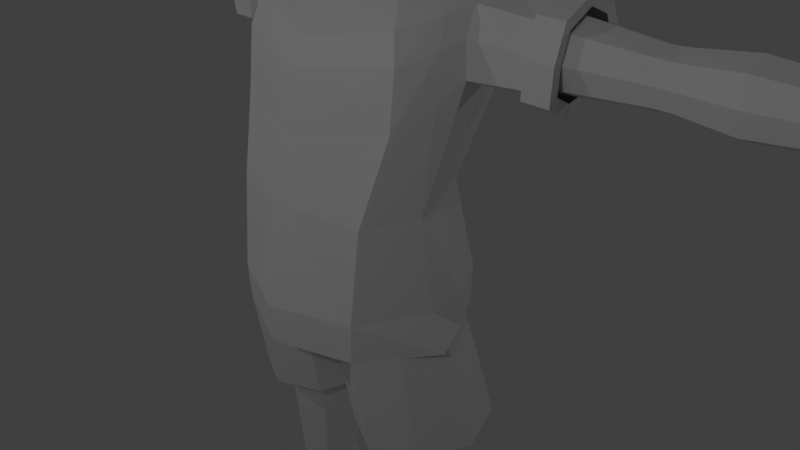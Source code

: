 # Source: Sketchfab_2017_07_15_00_10_08.blend  (saved by Blender 2.78.0; exported with 4.5.12 LTS)
import bpy
from mathutils import Matrix  # noqa: F401  (used for matrix-valued properties, if any)

bpy.ops.wm.read_factory_settings(use_empty=True)
scene = bpy.context.scene
scene.name = 'Scene'

# ---- collections
col_collection_1 = bpy.data.collections.new('Collection 1'); scene.collection.children.link(col_collection_1)
col_collection_5 = bpy.data.collections.new('Collection 5'); scene.collection.children.link(col_collection_5)
col_collection_5.hide_render = True
col_collection_5.hide_viewport = True

# ---- materials (node trees are filled in below, after node groups)
mat_material = bpy.data.materials.new('Material')
mat_material.alpha_threshold = 0.0
mat_material.use_transparent_shadow = False
mat_material.roughness = 0.5
mat_material_001 = bpy.data.materials.new('Material.001')
mat_material_001.alpha_threshold = 0.0
mat_material_001.use_transparent_shadow = False
mat_material_001.roughness = 0.5
mat_material_002 = bpy.data.materials.new('Material.002')
mat_material_002.alpha_threshold = 0.0
mat_material_002.use_transparent_shadow = False
mat_material_002.roughness = 0.5
mat_material_003 = bpy.data.materials.new('Material.003')
mat_material_003.alpha_threshold = 0.0
mat_material_003.use_transparent_shadow = False
mat_material_003.roughness = 0.5

# ---- material node trees

# ---- world
world_world = bpy.data.worlds.new('World'); scene.world = world_world
world_world.color = (0.05088, 0.05088, 0.05088)
world_world.use_sun_shadow = False
world_world.sun_shadow_jitter_overblur = 0.0
world_world.cycles.sampling_method = 'MANUAL'

# ---- cameras
cam_camera = bpy.data.cameras.new('Camera')
cam_camera.clip_end = 100.0
cam_camera.lens = 35.0
cam_camera.sensor_width = 32.0
cam_camera.sensor_height = 18.0
cam_camera.ortho_scale = 7.314
cam_camera.dof.focus_distance = 0.0
cam_camera.dof.aperture_fstop = 128.0

# ---- lights
light_lamp_003 = bpy.data.lights.new('Lamp.003', 'POINT')
light_lamp_003.transmission_factor = 0.0
light_lamp_003.cutoff_distance = 30.0
light_lamp_003.energy = 239.0
light_lamp_003.shadow_buffer_clip_start = 1.001
light_lamp_003.shadow_soft_size = 0.1
light_lamp_003.shadow_maximum_resolution = 0.006
light_lamp_003.use_absolute_resolution = True
light_lamp_002 = bpy.data.lights.new('Lamp.002', 'POINT')
light_lamp_002.transmission_factor = 0.0
light_lamp_002.cutoff_distance = 30.0
light_lamp_002.energy = 239.0
light_lamp_002.shadow_buffer_clip_start = 1.001
light_lamp_002.shadow_soft_size = 0.1
light_lamp_002.shadow_maximum_resolution = 0.006
light_lamp_002.use_absolute_resolution = True
light_lamp_001 = bpy.data.lights.new('Lamp.001', 'POINT')
light_lamp_001.transmission_factor = 0.0
light_lamp_001.cutoff_distance = 30.0
light_lamp_001.energy = 239.0
light_lamp_001.shadow_buffer_clip_start = 1.001
light_lamp_001.shadow_soft_size = 0.1
light_lamp_001.shadow_maximum_resolution = 0.006
light_lamp_001.use_absolute_resolution = True
light_lamp = bpy.data.lights.new('Lamp', 'POINT')
light_lamp.transmission_factor = 0.0
light_lamp.cutoff_distance = 30.0
light_lamp.energy = 239.0
light_lamp.shadow_buffer_clip_start = 1.001
light_lamp.shadow_soft_size = 0.1
light_lamp.shadow_maximum_resolution = 0.006
light_lamp.use_absolute_resolution = True

# ---- meshes
me_cylinder = bpy.data.meshes.new('Cylinder')
me_cylinder.from_pydata([(1.024, -2.669, -0.9661), (0.9705, -2.344, 1.978), (1.277, -2.774, -0.9702), (1.372, -2.51, 1.971), (1.382, -3.027, -0.9801), (1.538, -2.911, 1.956), (1.277, -3.279, -0.99), (1.372, -3.312, 1.94), (1.024, -3.384, -0.9941), (0.9705, -3.478, 1.933), (0.7716, -3.279, -0.99), (0.5691, -3.312, 1.94), (0.6668, -3.027, -0.9801), (0.4028, -2.911, 1.956), (0.7716, -2.774, -0.9702), (0.5691, -2.51, 1.971), (1.237, -2.695, 2.595), (0.9436, -2.565, 2.601), (1.358, -3.012, 2.579), (1.237, -3.301, 2.564), (0.9436, -3.433, 2.559), (0.6504, -3.304, 2.565), (0.5289, -3.009, 2.579), (0.6504, -2.702, 2.595), (1.237, -2.756, 2.927), (0.9436, -2.635, 2.934), (1.358, -3.047, 2.91), (1.237, -3.339, 2.894), (0.9436, -3.46, 2.887), (0.6504, -3.339, 2.894), (0.5289, -3.047, 2.91), (0.6504, -2.756, 2.927), (1.335, -2.634, 4.28), (0.9436, -2.473, 4.296), (1.498, -3.024, 4.239), (1.335, -3.414, 4.198), (0.9436, -3.575, 4.182), (0.5517, -3.414, 4.198), (0.3893, -3.024, 4.239), (0.5517, -2.634, 4.28), (1.395, -2.743, 5.276), (0.9436, -2.557, 5.296), (1.582, -3.192, 5.23), (1.395, -3.641, 5.183), (0.9436, -3.827, 5.164), (0.4923, -3.641, 5.183), (0.3054, -3.192, 5.23), (0.4923, -2.743, 5.276), (1.008, -1.956, 4.688), (0.9913, -2.359, 6.542), (1.65, -2.244, 4.662), (1.272, -2.583, 6.502), (1.916, -2.939, 4.6), (1.476, -3.144, 6.462), (1.65, -3.634, 4.537), (1.308, -3.74, 6.363), (1.008, -3.922, 4.512), (1.018, -4.216, 6.075), (0.3662, -3.634, 4.537), (0.334, -3.88, 5.801), (0.1002, -2.939, 4.6), (0.07725, -3.164, 5.902), (0.3662, -2.244, 4.662), (0.2704, -2.288, 6.114), (0.0, -3.901, 5.787), (0.0, -3.164, 5.902), (0.0, -2.276, 6.121), (0.0, -4.264, 6.067), (0.0, -2.359, 6.542), (0.0, -4.095, 6.373), (0.0, -1.866, 6.222), (0.0, -2.231, 7.986), (1.181, -2.266, 6.222), (1.08, -2.524, 7.986), (1.678, -3.251, 6.043), (1.381, -3.403, 7.83), (1.031, -4.211, 6.042), (1.089, -4.11, 7.814), (0.0, -4.612, 6.042), (0.0, -4.34, 7.861), (0.0, -1.716, 9.362), (1.465, -2.208, 9.433), (1.623, -3.008, 9.447), (1.285, -3.817, 8.922), (0.0, -4.181, 8.661), (0.0, -1.78, 10.25), (1.544, -2.158, 10.3), (1.62, -2.902, 10.26), (1.176, -3.646, 10.02), (0.0, -3.94, 9.77), (0.0, -2.029, 10.66), (1.032, -2.721, 10.62), (0.0, -3.442, 10.32), (0.817, -2.228, 10.64), (0.8171, -3.228, 10.42), (0.0, -1.836, 6.715), (1.179, -2.245, 6.715), (1.487, -3.308, 6.585), (1.057, -4.229, 6.568), (0.0, -4.637, 6.568), (0.7423, -3.239, 10.54), (0.9623, -2.753, 10.82), (0.7423, -2.253, 10.85), (0.0, -2.037, 10.86), (0.0, -3.46, 10.5), (1.279, -3.747, 9.643), (1.612, -3.027, 9.912), (1.515, -2.041, 9.93), (0.0, -1.543, 9.853), (0.0, -4.082, 9.459), (1.735, -2.447, 10.41), (0.9242, -2.488, 10.65), (0.852, -2.532, 10.87), (1.458, -2.753, 6.144), (1.231, -2.963, 7.908), (1.478, -2.582, 9.274), (1.44, -2.742, 6.629), (1.376, -2.739, 8.71), (1.237, -2.221, 8.863), (0.8118, -1.892, 9.327), (1.499, -2.459, 10.48), (1.365, -2.823, 10.42), (2.336, -2.165, 9.486), (2.364, -2.91, 9.487), (2.358, -2.148, 10.26), (2.38, -2.803, 10.19), (2.4, -2.939, 9.857), (2.367, -1.979, 9.893), (2.428, -2.418, 10.37), (2.29, -2.583, 9.32), (2.336, -2.165, 9.486), (2.364, -2.91, 9.487), (2.358, -2.148, 10.26), (2.38, -2.803, 10.19), (2.4, -2.939, 9.857), (2.367, -1.979, 9.893), (2.428, -2.418, 10.37), (2.29, -2.583, 9.32), (2.329, -2.091, 9.402), (2.363, -3.004, 9.403), (2.357, -2.07, 10.35), (2.384, -2.873, 10.27), (2.408, -3.04, 9.857), (2.368, -1.864, 9.901), (2.442, -2.401, 10.48), (2.325, -2.604, 9.199), (2.699, -2.091, 9.402), (2.734, -3.004, 9.403), (2.727, -2.07, 10.35), (2.754, -2.873, 10.27), (2.778, -3.04, 9.857), (2.738, -1.864, 9.901), (2.712, -2.401, 10.48), (2.643, -2.604, 9.199), (1.49, -3.326, 9.241), (2.705, -2.183, 9.507), (2.731, -2.886, 9.508), (2.726, -2.167, 10.23), (2.747, -2.786, 10.17), (2.765, -2.914, 9.857), (2.734, -2.009, 9.891), (2.714, -2.422, 10.34), (2.662, -2.578, 9.351), (6.616, -2.235, 9.862), (5.454, -2.188, 9.882), (6.611, -2.314, 10.05), (5.449, -2.28, 10.1), (6.61, -2.496, 10.13), (5.447, -2.502, 10.2), (6.611, -2.744, 10.05), (5.449, -2.725, 10.1), (6.618, -2.758, 9.767), (5.454, -2.817, 9.882), (5.459, -2.725, 9.66), (6.622, -2.496, 9.596), (5.461, -2.502, 9.568), (6.62, -2.314, 9.672), (5.459, -2.28, 9.66), (4.56, -2.067, 9.852), (4.554, -2.185, 10.14), (4.551, -2.471, 10.26), (4.554, -2.757, 10.14), (4.56, -2.875, 9.852), (4.566, -2.757, 9.566), (4.569, -2.471, 9.448), (4.566, -2.185, 9.566), (3.889, -2.175, 9.848), (3.884, -2.271, 10.08), (3.882, -2.504, 10.18), (3.884, -2.736, 10.08), (3.889, -2.833, 9.848), (3.894, -2.736, 9.615), (3.897, -2.504, 9.519), (3.894, -2.271, 9.615), (2.318, -2.026, 9.834), (2.31, -2.159, 10.15), (2.307, -2.478, 10.29), (2.31, -2.798, 10.15), (2.318, -2.93, 9.834), (2.325, -2.798, 9.514), (2.328, -2.478, 9.382), (2.325, -2.159, 9.514), (3.679, -2.271, 9.61), (3.673, -2.175, 9.843), (3.679, -2.736, 9.61), (3.681, -2.504, 9.514), (3.668, -2.736, 10.08), (3.673, -2.833, 9.843), (3.668, -2.271, 10.08), (3.666, -2.504, 10.17), (0.6868, -3.099, 10.59), (0.8479, -2.753, 10.81), (0.6872, -2.385, 10.82), (0.0, -2.275, 10.92), (0.0, -3.257, 10.56), (0.7676, -2.58, 10.84), (0.0, -1.901, 15.76), (0.0, -2.724, 15.92), (1.535, -1.217, 13.75), (1.42, -1.384, 12.82), (1.068, -2.012, 11.8), (0.5818, -2.43, 11.28), (2.033, -2.39, 13.69), (1.737, -2.437, 12.58), (1.421, -2.83, 11.65), (0.9239, -2.958, 11.23), (1.522, -4.244, 13.55), (1.451, -3.956, 12.39), (1.124, -3.855, 11.47), (0.6303, -3.569, 11.07), (0.0, -3.698, 15.74), (0.0, -4.712, 14.98), (0.0, -4.971, 14.16), (0.0, -4.818, 13.43), (0.0, -4.734, 12.1), (0.0, -4.192, 11.2), (0.0, -3.933, 10.99), (0.0, -3.156, 10.88), (0.0, -1.205, 15.29), (0.0, -0.7404, 14.6), (0.0, -0.5818, 13.77), (0.0, -0.7859, 12.85), (0.0, -1.59, 11.85), (0.0, -2.28, 11.31), (1.251, -1.613, 12.38), (1.644, -2.507, 12.18), (1.321, -3.965, 11.94), (0.0, -4.595, 11.79), (0.0, -1.069, 12.43), (1.477, -1.3, 13.2), (1.93, -2.412, 13.04), (1.477, -3.943, 12.97), (0.0, -4.559, 12.54), (0.0, -0.6839, 13.22), (0.2656, -4.508, 12.09), (0.239, -4.462, 12.61), (1.448, -1.342, 13.06), (0.3101, -4.656, 13.42), (1.845, -2.424, 12.79), (1.421, -3.925, 12.64), (0.0, -4.608, 12.27), (0.0, -0.7353, 13.09), (0.2379, -4.408, 12.4), (1.811, -2.427, 12.55), (0.0, -2.259, 10.36), (1.932, -2.333, 13.04), (1.911, -2.379, 12.78), (2.064, -2.231, 12.39), (1.821, -2.415, 12.07), (2.26, -2.141, 13.06), (2.198, -2.15, 12.71), (2.293, -2.085, 12.34), (2.093, -2.224, 12.13), (2.394, -2.048, 12.85), (2.382, -2.042, 12.6), (0.0, -2.259, 11.38), (0.7477, -2.372, 10.36), (0.2874, -2.372, 11.38), (0.8603, -2.644, 10.36), (0.4001, -2.644, 11.38), (0.7477, -2.916, 10.36), (0.2874, -2.916, 11.38), (0.0, -3.029, 10.36), (0.0, -3.029, 11.38), (0.0, -1.901, 15.76), (0.0, -2.724, 15.92), (0.599, -2.141, 15.76), (1.091, -1.649, 15.29), (1.42, -1.321, 14.6), (1.535, -1.217, 13.75), (0.8393, -2.799, 15.73), (1.535, -2.606, 15.25), (1.924, -2.502, 14.55), (2.033, -2.39, 13.69), (0.599, -3.506, 15.7), (1.091, -4.18, 15.17), (1.42, -4.361, 14.4), (0.0, -3.698, 15.74), (0.0, -4.712, 14.98), (0.0, -4.971, 14.16), (0.0, -1.205, 15.29), (0.0, -0.7404, 14.6), (0.0, -0.5818, 13.77), (0.0, -1.368, 16.06), (0.0, -2.253, 16.44), (0.6664, -1.637, 16.11), (1.228, -1.196, 15.43), (1.604, -0.9928, 14.45), (1.736, -1.077, 13.52), (0.941, -2.381, 16.23), (1.736, -2.28, 15.59), (2.18, -2.33, 14.62), (2.305, -2.408, 13.68), (0.6664, -3.181, 16.34), (1.51, -3.812, 15.79), (1.886, -4.2, 14.77), (2.003, -4.272, 13.83), (0.0, -3.389, 16.42), (0.0, -4.706, 15.71), (0.0, -5.192, 14.76), (0.0, -5.193, 13.83), (0.0, -0.6978, 15.34), (0.0, -0.3419, 14.34), (0.0, -0.3613, 13.42), (1.339, -4.121, 12.44), (0.5155, -4.241, 12.33), (0.3724, -4.393, 12.75), (0.9351, -4.222, 12.26), (0.3656, -4.323, 12.53), (0.507, -4.504, 13.15), (0.8413, -4.447, 13.35), (1.252, -4.284, 13.29), (1.434, -4.064, 12.95), (1.382, -4.034, 12.65), (1.306, -4.058, 12.47), (0.5444, -4.169, 12.37), (0.412, -4.29, 12.83), (0.9326, -4.152, 12.3), (0.4057, -4.245, 12.54), (0.5565, -4.322, 13.13), (0.8458, -4.36, 13.31), (1.226, -4.209, 13.25), (1.379, -3.978, 12.93), (1.332, -3.95, 12.66), (1.264, -3.973, 12.5), (0.5816, -4.072, 12.41), (0.4629, -4.18, 12.82), (0.9293, -4.056, 12.35), (0.4573, -4.14, 12.57), (0.5667, -4.206, 13.03), (0.8516, -4.242, 13.25), (1.192, -4.108, 13.2), (0.9068, -4.079, 12.91), (0.9079, -4.07, 12.68), (0.8945, -4.078, 12.54), (0.6661, -4.11, 12.46), (0.5998, -4.145, 12.8), (0.7889, -4.106, 12.41), (0.6135, -4.132, 12.59), (0.6208, -4.175, 12.96), (0.7059, -4.167, 13.16), (0.8257, -4.122, 13.13), (0.2777, -4.568, 13.05), (0.874, -4.465, 13.48), (0.0, -4.68, 12.96), (1.067, -4.115, 11.95), (0.0, -2.259, 10.65), (0.7477, -2.372, 10.65), (0.8603, -2.644, 10.65), (0.6648, -3.04, 10.56), (0.0, -3.282, 10.5), (0.0, -2.259, 10.71), (0.2874, -2.372, 10.71), (0.4001, -2.644, 10.71), (0.2874, -2.916, 10.71), (0.0, -3.029, 10.71), (1.764, -0.8977, 14.45), (1.896, -0.9864, 13.52), (2.34, -2.312, 14.62), (2.465, -2.395, 13.68), (2.046, -4.291, 14.77), (2.163, -4.367, 13.83), (0.0, -5.34, 14.76), (0.0, -5.341, 13.83), (0.0, -0.209, 14.34), (0.0, -0.2295, 13.42), (1.398, -1.715, 12.0), (2.221, -2.392, 13.01), (1.61, -3.739, 12.49), (0.348, -5.171, 12.96), (0.0, -1.317, 11.94), (2.02, -1.742, 13.6), (2.154, -3.34, 13.75), (0.8679, -0.719, 13.47), (1.001, -4.733, 13.83), (1.676, -2.25, 12.02), (1.982, -3.27, 12.78), (1.036, -1.49, 11.97), (1.226, -4.71, 13.12), (1.56, -4.206, 13.43), (0.174, -5.182, 13.39), (1.786, -1.065, 13.25), (2.355, -2.397, 13.4), (0.0, -0.35, 13.14), (2.204, -3.329, 13.48), (0.9183, -0.7077, 13.19), (2.071, -1.731, 13.32), (1.114, -4.722, 13.47), (0.5232, -4.953, 13.83), (0.6244, -4.922, 13.67), (1.93, -2.831, 12.25), (1.502, -4.503, 13.83), (1.543, -4.472, 13.75), (2.229, -2.874, 13.72), (2.28, -2.863, 13.44), (2.194, -2.02, 13.36), (2.169, -2.042, 13.03), (2.288, -2.394, 13.21), (1.585, -3.972, 12.96), (1.587, -1.165, 12.65), (0.0, -0.4363, 12.59), (2.093, -3.3, 13.13), (0.9435, -0.702, 12.54), (2.036, -1.805, 12.67), (2.105, -2.847, 12.85), (2.182, -2.031, 13.19), (1.374, -2.044, 11.85), (0.0, -1.645, 11.79), (1.584, -2.48, 11.85), (1.011, -1.819, 11.82), (1.644, -2.454, 12.18), (1.811, -2.374, 12.55), (1.932, -2.28, 13.04), (1.911, -2.326, 12.78), (2.064, -2.178, 12.39), (1.821, -2.362, 12.07), (2.26, -2.088, 13.06), (2.198, -2.097, 12.71), (2.293, -2.032, 12.34), (2.093, -2.171, 12.13), (2.394, -1.995, 12.85), (2.382, -1.989, 12.6), (6.893, -2.139, 9.911), (6.889, -2.18, 10.04), (6.887, -2.51, 10.1), (6.889, -2.839, 10.04), (6.884, -2.858, 9.798), (6.899, -2.51, 9.722), (6.897, -2.18, 9.777), (7.715, -2.181, 9.829), (7.713, -2.21, 9.857), (7.786, -2.536, 9.861), (7.713, -2.803, 9.858), (7.715, -2.833, 9.829), (7.717, -2.803, 9.799), (7.79, -2.536, 9.796), (7.717, -2.21, 9.8), (7.289, -2.156, 9.843), (7.291, -2.485, 9.812), (7.289, -2.814, 9.843), (7.285, -2.855, 9.917), (7.281, -2.814, 9.992), (7.279, -2.485, 10.02), (7.281, -2.156, 9.992), (7.285, -2.115, 9.917), (7.154, -2.485, 9.805), (7.148, -2.855, 9.91), (7.168, -2.485, 10.05), (7.148, -2.115, 9.91), (7.152, -2.156, 9.836), (7.152, -2.814, 9.836), (7.17, -2.814, 10.02), (7.17, -2.156, 10.02), (6.358, -2.264, 9.864), (6.354, -2.334, 10.03), (6.353, -2.504, 10.1), (6.354, -2.673, 10.03), (6.358, -2.743, 9.864), (6.362, -2.673, 9.695), (6.363, -2.504, 9.625), (6.362, -2.334, 9.695), (6.611, -2.399, 10.09), (6.888, -2.345, 10.07), (7.785, -2.369, 9.863), (7.28, -2.32, 10.01), (7.169, -2.32, 10.03), (6.611, -2.604, 10.09), (6.888, -2.674, 10.07), (7.786, -2.63, 9.856), (7.28, -2.649, 10.01), (7.169, -2.649, 10.03), (6.888, -2.312, 10.07), (7.713, -2.303, 9.862), (7.28, -2.287, 10.0), (7.169, -2.287, 10.03), (7.168, -2.46, 10.05), (7.28, -2.46, 10.02), (7.785, -2.468, 9.868), (6.887, -2.484, 10.1), (6.888, -2.693, 10.07), (7.713, -2.697, 9.863), (7.28, -2.669, 10.01), (7.169, -2.669, 10.03), (6.621, -2.608, 9.636), (6.898, -2.674, 9.749), (7.79, -2.63, 9.801), (7.29, -2.649, 9.827), (7.153, -2.649, 9.82), (6.898, -2.707, 9.755), (7.718, -2.707, 9.795), (7.29, -2.682, 9.83), (7.153, -2.682, 9.823), (6.899, -2.483, 9.726), (7.791, -2.466, 9.789), (7.29, -2.458, 9.814), (7.154, -2.458, 9.807), (6.621, -2.403, 9.635), (6.898, -2.352, 9.748), (7.79, -2.374, 9.794), (7.29, -2.327, 9.827), (7.153, -2.327, 9.82), (6.898, -2.319, 9.754), (7.718, -2.308, 9.795), (7.29, -2.294, 9.83), (7.153, -2.294, 9.823), (7.441, -2.333, 9.964), (7.609, -2.35, 9.924), (7.44, -2.46, 9.973), (7.609, -2.463, 9.931), (7.45, -2.459, 9.835), (7.616, -2.462, 9.829), (7.449, -2.34, 9.844), (7.616, -2.355, 9.835), (7.596, -2.514, 9.832), (7.429, -2.497, 9.836), (7.589, -2.514, 9.933), (7.42, -2.497, 9.978), (7.421, -2.642, 9.967), (7.589, -2.636, 9.926), (7.429, -2.642, 9.847), (7.595, -2.636, 9.839), (7.39, -2.81, 9.857), (7.533, -2.806, 9.845), (7.383, -2.81, 9.963), (7.527, -2.806, 9.926), (7.53, -2.841, 9.886), (7.386, -2.848, 9.91), (7.382, -2.673, 9.973), (7.527, -2.683, 9.934), (7.391, -2.686, 9.848), (7.533, -2.694, 9.838), (7.392, -2.166, 9.857), (7.535, -2.185, 9.845), (7.385, -2.166, 9.962), (7.53, -2.185, 9.925), (7.532, -2.15, 9.885), (7.389, -2.128, 9.91), (7.385, -2.289, 9.971), (7.529, -2.294, 9.932), (7.393, -2.295, 9.848), (7.536, -2.3, 9.838), (7.295, -3.016, 9.972), (7.291, -2.981, 10.09), (6.859, -2.992, 9.893), (6.855, -2.951, 10.03), (7.265, -3.112, 9.957), (7.262, -3.077, 10.07), (7.058, -3.014, 10.05), (7.09, -2.91, 10.07), (7.062, -3.052, 9.925), (7.094, -2.948, 9.941), (7.05, -2.896, 10.06), (7.018, -3.002, 10.04), (7.022, -3.04, 9.918), (7.054, -2.934, 9.935), (0.9687, -2.008, -1.972), (0.9687, -2.164, -1.14), (1.541, -2.414, -2.04), (1.366, -2.447, -1.187), (1.778, -3.395, -2.205), (1.531, -3.127, -1.301), (1.541, -4.375, -2.369), (1.366, -3.505, -1.415), (0.9687, -4.781, -2.437), (0.9687, -3.794, -1.462), (0.3962, -4.375, -2.369), (0.5711, -3.505, -1.415), (0.159, -3.395, -2.205), (0.4064, -3.127, -1.301), (0.3962, -2.414, -2.04), (0.5711, -2.447, -1.187), (0.9687, -2.045, -2.597), (1.457, -2.395, -2.63), (1.66, -3.239, -2.71), (1.457, -4.084, -2.789), (0.9687, -4.434, -2.822), (0.4802, -4.084, -2.789), (0.2779, -3.239, -2.71), (0.4802, -2.395, -2.63), (0.9596, -2.245, -0.7502), (1.559, -3.127, -0.9449), (0.4238, -2.623, -0.7431), (1.386, -3.599, -1.062), (1.001, -3.976, -1.132), (0.5512, -3.599, -1.062), (0.3783, -3.127, -0.9449), (0.5611, -2.482, -1.174), (1.59, -3.346, -0.6237), (1.564, -4.046, -0.08761), (0.9857, -4.674, 0.1945), (0.3733, -4.046, -0.08761), (0.3263, -3.346, -0.6237), (1.502, -2.604, -0.7106), (0.9549, -2.063, -1.517), (1.462, -2.448, -1.575), (1.578, -3.118, -1.714), (1.462, -3.789, -1.853), (0.9769, -4.067, -1.91), (0.4918, -3.789, -1.853), (0.376, -3.118, -1.714), (0.4918, -2.448, -1.575), (0.5711, -2.447, -1.187), (0.9209, -2.242, -0.7432), (1.559, -3.127, -0.9449), (0.4238, -2.623, -0.7431), (0.3783, -3.127, -0.9449), (1.59, -3.346, -0.6237), (0.3263, -3.346, -0.6237), (1.502, -2.604, -0.7106), (0.6914, -2.719, -1.075), (0.9193, -2.601, -0.8188), (1.271, -3.119, -0.9329), (0.605, -2.823, -0.8146), (1.169, -3.395, -1.002), (0.9434, -3.617, -1.043), (0.6798, -3.395, -1.002), (0.5783, -3.119, -0.9329), (0.5478, -3.247, -0.7446), (1.238, -2.812, -0.7956), (0.6504, -3.322, 2.729), (0.5289, -3.028, 2.745), (1.237, -3.32, 2.729), (0.9436, -3.447, 2.723), (1.358, -3.03, 2.745), (3.789, -2.504, 9.516), (3.781, -2.175, 9.845), (3.774, -2.504, 10.17), (3.787, -2.271, 9.613), (3.776, -2.271, 10.08), (0.6559, -1.759, 9.886), (0.7841, -1.939, 10.28), (1.517, -3.327, 9.8), (1.476, -3.219, 10.16), (1.519, -3.111, 8.887), (1.141, -2.197, 10.49), (0.989, -2.359, 6.805), (1.269, -2.583, 6.765), (1.427, -3.143, 6.725), (1.259, -3.739, 6.627), (0.0, -2.359, 6.805), (0.0, -4.095, 6.637), (1.575, -3.368, -0.653), (1.545, -4.057, -0.123), (0.9858, -4.671, 0.1495), (0.3931, -4.056, -0.1229), (0.3425, -3.367, -0.6528), (1.502, -2.604, -0.7106), (0.9596, -2.245, -0.7502), (1.558, -3.166, -0.9547), (1.59, -3.346, -0.6237), (0.3263, -3.346, -0.6237), (0.549, -2.443, -1.155), (0.5609, -2.482, -1.174), (1.204, -3.416, -1.008), (0.9454, -3.668, -1.058), (0.6462, -3.418, -1.009), (0.5383, -3.123, -0.9357), (0.6607, -2.696, -1.05), (0.5673, -2.801, -0.8085), (0.8825, -2.58, -0.8084), (1.298, -3.158, -0.944)], [], [(0, 1, 3, 2), (2, 3, 5, 4), (4, 5, 7, 6), (6, 7, 9, 8), (8, 9, 11, 10), (10, 11, 13, 12), (5, 3, 16, 18), (12, 13, 15, 14), (14, 15, 1, 0), (0, 2, 4, 6, 8, 10, 12, 14), (640, 639, 29, 30), (11, 9, 20, 21), (1, 15, 23, 17), (3, 1, 17, 16), (7, 5, 18, 19), (13, 11, 21, 22), (9, 7, 19, 20), (15, 13, 22, 23), (24, 25, 33, 32), (642, 641, 27, 28), (640, 31, 23), (22, 640, 23), (639, 642, 28, 29), (641, 643, 26, 27), (30, 31, 640), (23, 31, 25, 17), (39, 38, 46, 47), (25, 31, 39, 33), (30, 29, 37, 38), (28, 27, 35, 36), (26, 24, 32, 34), (31, 30, 38, 39), (29, 28, 36, 37), (27, 26, 34, 35), (40, 41, 47, 46, 45, 44, 43, 42), (37, 36, 44, 45), (35, 34, 42, 43), (32, 33, 41, 40), (33, 39, 47, 41), (38, 37, 45, 46), (36, 35, 43, 44), (34, 32, 40, 42), (48, 49, 51, 50), (50, 51, 53, 52), (52, 53, 55, 54), (54, 55, 57, 56), (56, 57, 59, 58), (58, 59, 61, 60), (60, 61, 63, 62), (62, 63, 49, 48), (48, 50, 52, 54, 56, 58, 60, 62), (63, 61, 65, 66), (61, 59, 64, 65), (57, 67, 64, 59), (67, 57, 55, 69), (68, 49, 63, 66), (95, 71, 73, 96), (116, 114, 75, 97), (97, 75, 77, 98), (98, 77, 79, 99), (77, 75, 653, 154, 83), (73, 71, 80, 119, 118), (79, 77, 83, 84), (114, 73, 118, 117), (105, 651, 652, 88), (107, 649, 650, 86), (109, 105, 88, 89), (87, 110, 120, 121), (110, 86, 654, 120), (89, 88, 94, 92), (86, 650, 654), (88, 652, 121, 91, 94), (76, 98, 99, 78), (74, 97, 98, 76), (113, 116, 97, 74), (70, 95, 96, 72), (111, 93, 102, 112), (92, 94, 100, 104), (93, 90, 103, 102), (94, 91, 101, 100), (91, 111, 112, 101), (84, 83, 105, 109), (81, 119, 649, 107), (83, 154, 651, 105), (72, 96, 116, 113), (75, 114, 117, 653), (96, 73, 114, 116), (654, 650, 85, 90, 93), (118, 119, 81), (120, 654, 93, 111), (649, 119, 80, 108), (652, 651, 106, 87), (115, 81, 122, 129), (107, 86, 124, 127), (81, 107, 127, 122), (110, 87, 125, 128), (86, 110, 128, 124), (106, 82, 123, 126), (87, 106, 126, 125), (82, 115, 129, 123), (123, 129, 137, 131), (129, 122, 130, 137), (127, 124, 132, 135), (122, 127, 135, 130), (128, 125, 133, 136), (124, 128, 136, 132), (126, 123, 131, 134), (125, 126, 134, 133), (132, 136, 144, 140), (134, 131, 139, 142), (133, 134, 142, 141), (131, 137, 145, 139), (137, 130, 138, 145), (135, 132, 140, 143), (130, 135, 143, 138), (136, 133, 141, 144), (144, 141, 149, 152), (140, 144, 152, 148), (142, 139, 147, 150), (141, 142, 150, 149), (139, 145, 153, 147), (145, 138, 146, 153), (143, 140, 148, 151), (138, 143, 151, 146), (650, 649, 108, 85), (117, 118, 81, 115), (153, 146, 155, 162), (151, 148, 157, 160), (146, 151, 160, 155), (152, 149, 158, 161), (148, 152, 161, 157), (150, 147, 156, 159), (149, 150, 159, 158), (147, 153, 162, 156), (473, 164, 166, 474), (474, 166, 168, 475), (475, 168, 170, 476), (476, 170, 172, 477), (477, 172, 173, 478), (478, 173, 175, 479), (479, 175, 177, 480), (480, 177, 164, 473), (173, 172, 182, 183), (180, 179, 187, 188), (164, 177, 185, 178), (170, 168, 180, 181), (175, 173, 183, 184), (166, 164, 178, 179), (172, 170, 181, 182), (177, 175, 184, 185), (168, 166, 179, 180), (203, 202, 201, 194), (185, 184, 192, 193), (183, 182, 190, 191), (181, 180, 188, 189), (179, 178, 186, 187), (178, 185, 193, 186), (184, 183, 191, 192), (182, 181, 189, 190), (194, 201, 200, 199, 198, 197, 196, 195), (205, 204, 199, 200), (207, 206, 197, 198), (209, 208, 195, 196), (202, 205, 200, 201), (204, 207, 198, 199), (206, 209, 196, 197), (208, 203, 194, 195), (648, 645, 203, 208), (191, 190, 207, 204), (190, 189, 206, 207), (647, 644, 205, 202), (646, 648, 208, 209), (189, 646, 206), (204, 644, 191), (645, 647, 202, 203), (112, 102, 212, 215), (100, 101, 211, 210), (104, 100, 210, 214), (102, 103, 213, 212), (101, 112, 215, 211), (243, 242, 220, 221), (253, 240, 218, 249), (232, 233, 299), (237, 243, 221), (248, 241, 219, 244), (221, 220, 224, 225), (249, 218, 222, 250), (231, 232, 299, 298), (237, 221, 225), (244, 219, 223, 245), (230, 231, 298, 297), (218, 240, 302, 289), (217, 230, 297, 285), (237, 225, 229), (245, 223, 227, 246), (240, 239, 301, 302), (239, 238, 300, 301), (225, 224, 228, 229), (250, 222, 226, 251), (222, 218, 289, 293), (226, 222, 293), (238, 216, 284, 300), (229, 228, 235, 236), (216, 217, 285, 284), (237, 229, 236), (228, 247, 235), (224, 245, 246, 228), (220, 244, 245, 224), (242, 248, 244, 220), (258, 250, 251, 259), (256, 249, 250, 258), (261, 253, 249, 256), (247, 254, 234), (255, 362, 364, 252), (262, 255, 252, 260), (254, 262, 260, 234), (247, 228, 365), (241, 261, 256, 219), (219, 256, 258, 223), (223, 258, 259, 227), (227, 259, 324), (258, 266, 265, 250), (273, 270, 274), (258, 223, 263, 266), (266, 270, 269, 265), (371, 275, 277, 372), (266, 263, 267, 270), (270, 273, 269), (267, 272, 271), (270, 267, 271, 274), (263, 223, 245), (245, 268, 267, 263), (272, 267, 268), (372, 277, 279, 373), (373, 279, 281, 374), (374, 281, 283, 375), (302, 301, 288, 289), (300, 284, 286, 287), (301, 300, 287, 288), (284, 285, 286), (288, 287, 291, 292), (286, 285, 290), (289, 288, 292, 293), (287, 286, 290, 291), (290, 285, 294), (293, 292, 296, 226), (291, 290, 294, 295), (292, 291, 295, 296), (226, 296, 299, 233, 257, 363), (295, 294, 297, 298), (296, 295, 298, 299), (294, 285, 297), (308, 393, 323, 385, 377), (321, 303, 305, 306), (322, 321, 306, 307), (303, 304, 305), (307, 306, 310, 311), (305, 304, 309), (315, 319, 382, 380), (306, 305, 309, 310), (309, 304, 313), (312, 391, 308, 377, 379), (310, 309, 313, 314), (311, 310, 314, 315), (311, 315, 380, 378), (314, 313, 317, 318), (315, 314, 318, 319), (313, 304, 317), (254, 365, 327, 325), (325, 328, 262, 254), (326, 329, 362, 255), (328, 326, 255, 262), (327, 324, 334, 337), (331, 330, 340, 341), (259, 251, 332, 333), (325, 327, 337, 335), (326, 328, 338, 336), (251, 331, 341, 332), (324, 259, 333, 334), (329, 326, 336, 339), (330, 329, 339, 340), (328, 325, 335, 338), (341, 340, 350, 351), (335, 337, 347, 345), (336, 338, 348, 346), (332, 341, 351, 342), (334, 333, 343, 344), (338, 335, 345, 348), (339, 336, 346, 349), (340, 339, 349, 350), (333, 332, 342, 343), (337, 334, 344, 347), (345, 347, 357, 355), (346, 348, 358, 356), (342, 351, 361, 352), (344, 343, 353, 354), (348, 345, 355, 358), (349, 346, 356, 359), (350, 349, 359, 360), (343, 342, 352, 353), (347, 344, 354, 357), (351, 350, 360, 361), (352, 361, 360, 359, 356, 358, 355, 357, 354, 353), (226, 331, 251), (362, 329, 257), (363, 330, 331, 226), (364, 362, 257, 233), (365, 228, 246), (327, 365, 246, 227, 324), (365, 254, 247), (280, 369, 370, 282), (278, 368, 369, 280), (276, 367, 368, 278), (264, 366, 367, 276), (369, 374, 375, 370), (368, 373, 374, 369), (367, 372, 373, 368), (366, 371, 372, 367), (385, 384, 376, 377), (377, 376, 378, 379), (379, 378, 380, 381), (381, 380, 382, 383), (320, 408, 394, 411, 316, 381, 383), (307, 311, 378, 376), (316, 392, 413, 312, 379, 381), (322, 307, 376, 384), (409, 400, 389), (423, 425, 416, 395), (422, 419, 386, 397), (421, 418, 388, 396), (424, 421, 396, 410), (413, 392, 404, 414), (392, 316, 399, 404), (420, 422, 397, 390), (323, 393, 405, 403), (393, 308, 401, 405), (419, 423, 395, 386), (308, 391, 406, 401), (391, 312, 402, 415, 406), (412, 407, 398), (411, 394, 407, 412), (408, 320, 400, 409), (394, 408, 409, 407), (407, 409, 398), (316, 411, 412, 399), (312, 413, 414, 402), (417, 424, 410, 387), (425, 415, 402, 417), (416, 425, 417, 387), (402, 414, 424, 417), (401, 406, 423, 419), (403, 405, 422, 420), (414, 404, 421, 424), (404, 399, 418, 421), (405, 401, 419, 422), (406, 415, 425, 423), (397, 386, 426, 429), (386, 395, 428, 426), (390, 397, 429, 427), (440, 437, 441), (433, 437, 436, 432), (433, 431, 434, 437), (437, 440, 436), (434, 439, 438), (437, 434, 438, 441), (430, 435, 434, 431), (439, 434, 435), (176, 163, 442, 448), (257, 329, 330, 363), (163, 165, 443, 442), (486, 169, 445, 499), (503, 174, 447, 504), (171, 446, 563), (516, 176, 448, 521), (167, 444, 498), (560, 552, 456, 522), (545, 542, 454, 453), (548, 544, 452, 500), (555, 554, 450, 449), (552, 555, 449, 456), (540, 533, 455, 505), (544, 545, 453, 452), (471, 466, 460, 461), (507, 465, 458, 506), (469, 468, 464, 457), (468, 472, 463, 464), (502, 471, 461, 501), (466, 470, 459, 460), (524, 469, 457, 523), (521, 448, 469, 524), (446, 470, 466), (499, 445, 471, 502), (442, 443, 472, 468), (448, 442, 468, 469), (504, 447, 465, 507), (445, 446, 466, 471), (498, 444, 467, 495), (167, 486, 487, 444), (535, 538, 488, 451), (467, 490, 489, 462), (444, 487, 490, 467), (481, 482, 491), (491, 482, 485, 494), (443, 491, 494, 472), (472, 494, 493, 463), (554, 558, 492, 450), (165, 481, 491, 443), (482, 498, 495, 485), (485, 495, 496, 484), (526, 528, 497, 483), (481, 167, 498, 482), (487, 499, 502, 490), (486, 499, 487), (508, 504, 507, 511), (503, 504, 508), (171, 503, 508, 446), (542, 550, 509, 454), (470, 511, 510, 459), (446, 508, 511, 470), (447, 512, 515, 465), (174, 512, 447), (512, 517, 520, 515), (515, 520, 519, 514), (530, 532, 518, 513), (174, 516, 517, 512), (517, 521, 524, 520), (516, 521, 517), (501, 510, 511, 502), (547, 549, 510, 501), (489, 490, 507, 506), (537, 489, 506, 539), (533, 535, 451, 455), (465, 467, 462, 458), (525, 531, 519, 484), (527, 496, 514, 529), (557, 493, 523, 559), (502, 511, 507, 490), (515, 495, 467, 465), (485, 520, 524, 494), (484, 519, 520, 485), (496, 495, 515, 514), (453, 454, 509, 500, 452), (488, 505, 455, 451), (497, 513, 518, 483), (450, 492, 522, 456, 449), (171, 169, 476, 477), (171, 477, 478), (479, 503, 171, 478), (503, 479, 174), (516, 174, 479), (176, 516, 479, 480), (480, 473, 163, 176), (165, 163, 473, 474), (474, 475, 481, 165), (475, 476, 169, 486), (486, 167, 475), (481, 475, 167), (497, 528, 530, 513), (528, 527, 529, 530), (483, 518, 532, 526), (526, 532, 531, 525), (514, 519, 531, 529), (529, 531, 532, 530), (484, 496, 527, 525), (525, 527, 528, 526), (458, 462, 536, 534), (534, 536, 535, 533), (488, 538, 540, 505), (538, 537, 539, 540), (462, 489, 537, 536), (536, 537, 538, 535), (506, 458, 534, 539), (539, 534, 533, 540), (500, 509, 550, 548), (548, 550, 549, 547), (459, 510, 549, 541), (541, 549, 550, 542), (461, 460, 546, 543), (543, 546, 545, 544), (501, 461, 543, 547), (547, 543, 544, 548), (460, 459, 541, 546), (546, 541, 542, 545), (492, 558, 560, 522), (558, 557, 559, 560), (463, 493, 557, 553), (553, 557, 558, 554), (457, 464, 556, 551), (551, 556, 555, 552), (464, 463, 553, 556), (556, 553, 554, 555), (523, 457, 551, 559), (559, 551, 552, 560), (169, 171, 563, 564), (445, 169, 564), (561, 562, 566, 565), (568, 567, 566, 562), (567, 569, 565, 566), (569, 570, 561, 565), (570, 568, 562, 561), (574, 571, 568, 570), (573, 574, 570, 569), (572, 573, 569, 567), (571, 572, 567, 568), (445, 564, 572, 571), (564, 563, 573, 572), (563, 446, 574, 573), (446, 445, 571, 574), (613, 576, 578, 614), (614, 578, 580, 615), (615, 580, 582, 616), (616, 582, 584, 617), (617, 584, 586, 618), (618, 586, 588, 619), (619, 588, 672, 620), (620, 672, 576, 613), (581, 583, 595, 594), (587, 589, 598, 597), (577, 579, 593, 592), (583, 585, 596, 595), (589, 575, 591, 598), (575, 577, 592, 591), (579, 581, 594, 593), (585, 587, 597, 596), (592, 593, 594, 595, 596, 597, 598, 591), (576, 672, 601, 599), (582, 580, 600, 602), (588, 586, 604, 605), (578, 612, 600), (584, 582, 602, 603), (672, 588, 605, 606), (580, 578, 600), (586, 584, 603, 604), (604, 603, 663, 664), (602, 600, 661, 662), (605, 604, 664, 665), (603, 602, 662, 663), (601, 672, 606, 605), (612, 578, 576, 599), (589, 620, 613, 575), (587, 619, 620, 589), (585, 618, 619, 587), (583, 617, 618, 585), (581, 616, 617, 583), (579, 615, 616, 581), (577, 614, 615, 579), (575, 613, 614, 577), (672, 601, 624, 671), (600, 612, 628, 668), (601, 605, 625, 624), (604, 605, 625), (661, 600, 668, 669), (612, 599, 622, 628), (599, 601, 624, 622), (605, 665, 670, 625), (600, 602, 668), (624, 625, 676, 678), (604, 625, 676, 675), (668, 602, 673, 680), (623, 666, 638, 631), (625, 627, 637, 676), (666, 667, 630, 638), (602, 603, 674, 673), (622, 624, 678, 679), (671, 624, 678, 677), (603, 604, 675, 674), (17, 25, 24, 16), (24, 643, 16), (19, 18, 643, 641), (21, 20, 642, 639), (18, 16, 643), (24, 26, 643), (20, 19, 641, 642), (22, 21, 639, 640), (186, 193, 647, 645), (192, 191, 644), (205, 644, 204), (188, 187, 648, 646), (193, 192, 644, 647), (206, 646, 209), (188, 646, 189), (187, 186, 645, 648), (121, 120, 111, 91), (121, 652, 87), (651, 154, 82, 106), (653, 117, 115, 82), (154, 653, 82), (53, 51, 656, 657), (69, 55, 658, 660), (51, 49, 655, 656), (49, 68, 659, 655), (55, 53, 657, 658), (662, 661, 607, 608), (663, 662, 608, 609), (664, 663, 609, 610), (665, 664, 610, 611), (668, 628, 666, 623), (628, 622, 667, 666), (625, 670, 627), (669, 668, 623, 626), (672, 671, 621, 590), (661, 669, 626, 607), (670, 665, 611, 627), (673, 674, 634, 633), (674, 675, 635, 634), (675, 676, 636, 635), (677, 678, 632, 629), (678, 676, 636, 632), (679, 678, 632, 630), (680, 673, 633, 631), (668, 680, 631, 623), (622, 679, 630, 667), (671, 677, 629, 621)])
me_cylinder.polygons.foreach_set('material_index', [0, 0, 0, 0, 0, 0, 0, 0, 0, 0, 0, 0, 0, 0, 0, 0, 0, 0, 0, 0, 0, 0, 0, 0, 0, 0, 0, 0, 0, 0, 0, 0, 0, 0, 0, 0, 0, 0, 0, 0, 0, 0, 2, 2, 2, 2, 2, 2, 2, 2, 2, 2, 2, 2, 2, 2, 2, 2, 2, 2, 2, 2, 2, 2, 2, 2, 2, 2, 2, 2, 2, 2, 2, 2, 2, 2, 2, 2, 2, 2, 2, 2, 2, 2, 2, 2, 2, 2, 2, 2, 2, 2, 2, 2, 2, 2, 2, 2, 2, 2, 2, 2, 2, 2, 2, 2, 2, 2, 2, 2, 2, 2, 2, 2, 2, 2, 2, 2, 2, 2, 2, 2, 2, 2, 2, 2, 2, 2, 2, 2, 2, 2, 2, 2, 0, 0, 0, 0, 0, 0, 0, 0, 0, 0, 0, 0, 0, 0, 0, 0, 0, 0, 0, 0, 0, 0, 0, 0, 0, 0, 0, 0, 0, 0, 0, 0, 0, 0, 0, 0, 0, 0, 0, 0, 0, 2, 2, 2, 2, 2, 0, 0, 0, 0, 0, 0, 0, 0, 0, 0, 0, 0, 0, 0, 0, 0, 0, 0, 0, 0, 0, 0, 0, 0, 0, 0, 0, 0, 0, 0, 0, 0, 0, 0, 0, 0, 0, 0, 0, 0, 0, 0, 0, 0, 0, 0, 0, 0, 0, 0, 0, 0, 0, 0, 0, 0, 0, 0, 0, 0, 0, 0, 0, 0, 0, 0, 0, 0, 0, 0, 0, 0, 2, 2, 2, 2, 2, 2, 2, 2, 2, 2, 2, 2, 2, 2, 2, 2, 0, 0, 0, 0, 0, 0, 0, 0, 0, 0, 0, 0, 0, 0, 0, 0, 0, 0, 0, 0, 0, 0, 0, 0, 0, 0, 0, 0, 0, 0, 0, 0, 0, 0, 3, 0, 0, 0, 0, 0, 0, 0, 0, 0, 0, 0, 0, 0, 0, 0, 2, 2, 2, 2, 2, 2, 2, 2, 0, 0, 0, 0, 0, 0, 0, 0, 0, 0, 0, 0, 0, 0, 0, 0, 0, 0, 0, 0, 0, 0, 0, 0, 0, 0, 0, 0, 0, 0, 0, 0, 0, 0, 0, 0, 0, 0, 0, 0, 0, 0, 0, 0, 0, 0, 0, 0, 0, 0, 0, 0, 0, 0, 0, 0, 0, 0, 0, 0, 0, 0, 0, 0, 0, 0, 0, 0, 0, 0, 0, 0, 0, 0, 0, 0, 0, 0, 0, 0, 0, 0, 0, 0, 0, 0, 0, 0, 0, 0, 0, 0, 0, 0, 0, 0, 0, 0, 0, 0, 0, 0, 0, 0, 0, 0, 0, 0, 0, 0, 0, 0, 0, 0, 0, 0, 0, 0, 0, 0, 0, 0, 0, 0, 0, 0, 0, 0, 0, 0, 0, 0, 0, 0, 0, 0, 0, 0, 0, 0, 0, 0, 0, 0, 0, 0, 0, 0, 0, 0, 0, 0, 0, 0, 0, 0, 0, 0, 0, 0, 0, 0, 0, 0, 0, 0, 0, 0, 0, 0, 0, 0, 0, 0, 0, 0, 0, 0, 0, 0, 0, 0, 2, 2, 2, 2, 2, 2, 2, 2, 2, 2, 2, 2, 2, 2, 2, 2, 2, 2, 2, 2, 2, 2, 2, 2, 2, 2, 2, 2, 2, 2, 2, 2, 2, 2, 2, 2, 2, 2, 2, 2, 2, 2, 2, 2, 2, 2, 2, 2, 2, 2, 2, 2, 2, 2, 2, 2, 2, 2, 0, 0, 0, 0, 0, 0, 0, 0, 0, 0, 0, 0, 0, 0, 0, 0, 2, 2, 2, 2, 2, 2, 2, 2, 2, 2, 2, 2, 2, 2, 2, 2, 2, 2, 2, 2, 2, 2, 2, 2, 2, 2, 2, 2, 2, 2, 2])
_uv = me_cylinder.uv_layers.new(name='UVMap')
_uv.uv.foreach_set('vector', [0.3179, 0.2677, 0.321, 0.327, 0.3236, 0.3278, 0.3196, 0.2682, 0.3196, 0.2682, 0.3236, 0.3278, 0.3212, 0.3285, 0.3181, 0.2686, 0.3181, 0.2686, 0.3212, 0.3285, 0.3153, 0.3286, 0.3143, 0.2687, 0.3143, 0.2687, 0.3153, 0.3286, 0.3092, 0.3281, 0.3105, 0.2684, 0.3105, 0.2684, 0.3092, 0.3281, 0.3066, 0.3273, 0.3089, 0.2679, 0.3089, 0.2679, 0.3066, 0.3273, 0.309, 0.3266, 0.3104, 0.2675, 0.3212, 0.3285, 0.3236, 0.3278, 0.3203, 0.3406, 0.3183, 0.3411, 0.3104, 0.2675, 0.309, 0.3266, 0.3149, 0.3265, 0.3141, 0.2674, 0.3141, 0.2674, 0.3149, 0.3265, 0.321, 0.327, 0.3179, 0.2677, 0.3179, 0.2677, 0.3196, 0.2682, 0.3181, 0.2686, 0.3143, 0.2687, 0.3105, 0.2684, 0.3089, 0.2679, 0.3104, 0.2675, 0.3141, 0.2674, 0.2645, 0.4592, 0.2627, 0.4596, 0.2626, 0.463, 0.2643, 0.4626, 0.3066, 0.3273, 0.3092, 0.3281, 0.3095, 0.3407, 0.3077, 0.3402, 0.321, 0.327, 0.3149, 0.3265, 0.3139, 0.3397, 0.3184, 0.34, 0.3236, 0.3278, 0.321, 0.327, 0.3184, 0.34, 0.3203, 0.3406, 0.3153, 0.3286, 0.3212, 0.3285, 0.3183, 0.3411, 0.314, 0.3411, 0.309, 0.3266, 0.3066, 0.3273, 0.3077, 0.3402, 0.3094, 0.3397, 0.3092, 0.3281, 0.3153, 0.3286, 0.314, 0.3411, 0.3095, 0.3407, 0.3149, 0.3265, 0.309, 0.3266, 0.3094, 0.3397, 0.3139, 0.3397, 0.3197, 0.3475, 0.3178, 0.3469, 0.3195, 0.3744, 0.3221, 0.3749, 0.2646, 0.4602, 0.2691, 0.4606, 0.2689, 0.4639, 0.2645, 0.4635, 0.3092, 0.3431, 0.3134, 0.3465, 0.3139, 0.3397, 0.3094, 0.3397, 0.3092, 0.3431, 0.3139, 0.3397, 0.2627, 0.4596, 0.2646, 0.4602, 0.2645, 0.4635, 0.2626, 0.463, 0.2691, 0.4606, 0.2734, 0.4605, 0.2732, 0.4639, 0.2689, 0.4639, 0.309, 0.3465, 0.3134, 0.3465, 0.3092, 0.3431, 0.3139, 0.3397, 0.3134, 0.3465, 0.3178, 0.3469, 0.3184, 0.34, 0.3137, 0.3737, 0.3079, 0.3733, 0.3053, 0.3937, 0.312, 0.3941, 0.3178, 0.3469, 0.3134, 0.3465, 0.3137, 0.3737, 0.3195, 0.3744, 0.309, 0.3465, 0.3073, 0.3469, 0.3056, 0.3735, 0.3079, 0.3733, 0.3092, 0.3475, 0.3136, 0.3479, 0.314, 0.3747, 0.3081, 0.3741, 0.3179, 0.3479, 0.3197, 0.3475, 0.3221, 0.3749, 0.3198, 0.3751, 0.3134, 0.3465, 0.309, 0.3465, 0.3079, 0.3733, 0.3137, 0.3737, 0.3073, 0.3469, 0.3092, 0.3475, 0.3081, 0.3741, 0.3056, 0.3735, 0.3136, 0.3479, 0.3179, 0.3479, 0.3198, 0.3751, 0.314, 0.3747, 0.3217, 0.3955, 0.3188, 0.3949, 0.312, 0.3941, 0.3053, 0.3937, 0.3027, 0.3938, 0.3056, 0.3945, 0.3124, 0.3953, 0.319, 0.3957, 0.3056, 0.3735, 0.3081, 0.3741, 0.3056, 0.3945, 0.3027, 0.3938, 0.314, 0.3747, 0.3198, 0.3751, 0.319, 0.3957, 0.3124, 0.3953, 0.3221, 0.3749, 0.3195, 0.3744, 0.3188, 0.3949, 0.3217, 0.3955, 0.3195, 0.3744, 0.3137, 0.3737, 0.312, 0.3941, 0.3188, 0.3949, 0.3079, 0.3733, 0.3056, 0.3735, 0.3027, 0.3938, 0.3053, 0.3937, 0.3081, 0.3741, 0.314, 0.3747, 0.3124, 0.3953, 0.3056, 0.3945, 0.3198, 0.3751, 0.3221, 0.3749, 0.3217, 0.3955, 0.319, 0.3957, 0.8554, 0.1947, 0.9303, 0.1728, 0.9293, 0.2177, 0.8556, 0.1986, 0.8556, 0.1986, 0.9293, 0.2177, 0.9139, 0.2918, 0.8546, 0.2022, 0.8546, 0.2022, 0.9139, 0.2918, 0.8766, 0.3309, 0.8528, 0.2048, 0.8528, 0.2048, 0.8766, 0.3309, 0.8402, 0.2911, 0.8505, 0.2041, 0.8505, 0.2041, 0.8402, 0.2911, 0.7989, 0.2329, 0.8493, 0.1996, 0.8493, 0.1996, 0.7989, 0.2329, 0.8072, 0.1152, 0.8506, 0.1945, 0.8506, 0.1945, 0.8072, 0.1152, 0.883, 0.08147, 0.8533, 0.1922, 0.8533, 0.1922, 0.883, 0.08147, 0.9303, 0.1728, 0.8554, 0.1947, 0.8554, 0.1947, 0.8556, 0.1986, 0.8546, 0.2022, 0.8528, 0.2048, 0.8505, 0.2041, 0.8493, 0.1996, 0.8506, 0.1945, 0.8533, 0.1922, 0.883, 0.08147, 0.8072, 0.1152, 0.8024, 0.1053, 0.8762, 0.03909, 0.8072, 0.1152, 0.7989, 0.2329, 0.7707, 0.222, 0.8024, 0.1053, 0.8402, 0.2911, 0.7659, 0.3079, 0.7707, 0.222, 0.7989, 0.2329, 0.7659, 0.3079, 0.8402, 0.2911, 0.8766, 0.3309, 0.7725, 0.3689, 0.9109, 0.01882, 0.9303, 0.1728, 0.883, 0.08147, 0.8762, 0.03909, 0.4933, 0.1473, 0.4672, 0.2225, 0.3998, 0.2076, 0.422, 0.1317, 0.4103, 0.1171, 0.3911, 0.1939, 0.364, 0.1853, 0.377, 0.1098, 0.377, 0.1098, 0.364, 0.1853, 0.3194, 0.1805, 0.3154, 0.1081, 0.3237, 0.1081, 0.3277, 0.1805, 0.2629, 0.1849, 0.2575, 0.1067, 0.3194, 0.1805, 0.364, 0.1853, 0.3685, 0.2466, 0.3552, 0.2611, 0.3315, 0.242, 0.4194, 0.2038, 0.4867, 0.2187, 0.4756, 0.3031, 0.4335, 0.2857, 0.4121, 0.2574, 0.2545, 0.1849, 0.3194, 0.1805, 0.3315, 0.242, 0.2583, 0.2331, 0.3911, 0.1939, 0.4194, 0.2038, 0.4121, 0.2574, 0.39, 0.2422, 0.332, 0.2762, 0.3509, 0.2848, 0.3526, 0.2988, 0.3324, 0.2936, 0.3976, 0.2996, 0.4309, 0.3161, 0.4126, 0.3286, 0.3887, 0.3072, 0.2647, 0.2794, 0.332, 0.2762, 0.3324, 0.2936, 0.2702, 0.2976, 0.3649, 0.3016, 0.3791, 0.3047, 0.3784, 0.3118, 0.3644, 0.3128, 0.3791, 0.3047, 0.3887, 0.3072, 0.3909, 0.3237, 0.3784, 0.3118, 0.2702, 0.2976, 0.3324, 0.2936, 0.3346, 0.3263, 0.2891, 0.339, 0.3887, 0.3072, 0.4126, 0.3286, 0.3909, 0.3237, 0.3324, 0.2936, 0.3526, 0.2988, 0.3644, 0.3128, 0.3657, 0.3318, 0.3346, 0.3263, 0.3267, 0.5876, 0.3267, 0.7138, 0.2685, 0.708, 0.2695, 0.5816, 0.3875, 0.5816, 0.3808, 0.7209, 0.3267, 0.7138, 0.3267, 0.5876, 0.4136, 0.6353, 0.4101, 0.7506, 0.3808, 0.7209, 0.3875, 0.5816, 0.4879, 0.7544, 0.483, 0.874, 0.4204, 0.8101, 0.4244, 0.6936, 0.4047, 0.7339, 0.4097, 0.779, 0.389, 0.7758, 0.3828, 0.7304, 0.3302, 0.4809, 0.3868, 0.6013, 0.3745, 0.6039, 0.3183, 0.4999, 0.4097, 0.779, 0.3885, 0.9051, 0.3681, 0.8883, 0.389, 0.7758, 0.3868, 0.6013, 0.4035, 0.695, 0.3854, 0.6967, 0.3745, 0.6039, 0.4035, 0.695, 0.4047, 0.7339, 0.3828, 0.7304, 0.3854, 0.6967, 0.2583, 0.2331, 0.3315, 0.242, 0.332, 0.2762, 0.2647, 0.2794, 0.4005, 0.2805, 0.4335, 0.2857, 0.4309, 0.3161, 0.3976, 0.2996, 0.3315, 0.242, 0.3552, 0.2611, 0.3509, 0.2848, 0.332, 0.2762, 0.4415, 0.678, 0.4376, 0.7945, 0.4101, 0.7506, 0.4136, 0.6353, 0.364, 0.1853, 0.3911, 0.1939, 0.39, 0.2422, 0.3685, 0.2466, 0.4416, 0.1278, 0.4194, 0.2038, 0.3911, 0.1939, 0.4103, 0.1171, 0.3909, 0.3237, 0.4126, 0.3286, 0.4476, 0.3536, 0.4271, 0.3738, 0.3922, 0.3416, 0.4121, 0.2574, 0.4335, 0.2857, 0.4005, 0.2805, 0.3784, 0.3118, 0.3909, 0.3237, 0.3922, 0.3416, 0.3777, 0.3373, 0.4309, 0.3161, 0.4335, 0.2857, 0.4756, 0.3031, 0.4651, 0.3324, 0.3526, 0.2988, 0.3509, 0.2848, 0.3608, 0.2905, 0.3649, 0.3016, 0.3887, 0.2704, 0.4005, 0.2805, 0.3823, 0.2909, 0.3806, 0.2893, 0.3976, 0.2996, 0.3887, 0.3072, 0.3814, 0.2946, 0.3824, 0.2929, 0.4005, 0.2805, 0.3976, 0.2996, 0.3824, 0.2929, 0.3823, 0.2909, 0.3791, 0.3047, 0.3649, 0.3016, 0.3778, 0.2937, 0.3796, 0.2946, 0.3887, 0.3072, 0.3791, 0.3047, 0.3796, 0.2946, 0.3814, 0.2946, 0.3608, 0.2905, 0.3682, 0.274, 0.3784, 0.2898, 0.3774, 0.2917, 0.3649, 0.3016, 0.3608, 0.2905, 0.3774, 0.2917, 0.3778, 0.2937, 0.3682, 0.274, 0.3887, 0.2704, 0.3806, 0.2893, 0.3784, 0.2898, 0.3784, 0.2898, 0.3806, 0.2893, 0.3806, 0.2893, 0.3784, 0.2899, 0.3806, 0.2893, 0.3823, 0.2909, 0.3822, 0.2909, 0.3806, 0.2893, 0.3824, 0.2929, 0.3814, 0.2946, 0.3813, 0.2946, 0.3824, 0.2929, 0.3823, 0.2909, 0.3824, 0.2929, 0.3824, 0.2929, 0.3822, 0.2909, 0.3796, 0.2946, 0.3778, 0.2937, 0.3778, 0.2936, 0.3796, 0.2946, 0.3814, 0.2946, 0.3796, 0.2946, 0.3796, 0.2946, 0.3813, 0.2946, 0.3774, 0.2917, 0.3784, 0.2898, 0.3784, 0.2899, 0.3774, 0.2917, 0.3778, 0.2937, 0.3774, 0.2917, 0.3774, 0.2917, 0.3778, 0.2936, 0.3747, 0.8846, 0.339, 0.8849, 0.3426, 0.8752, 0.3682, 0.8729, 0.293, 0.8251, 0.3143, 0.7858, 0.3241, 0.7959, 0.3014, 0.8247, 0.3011, 0.8645, 0.293, 0.8251, 0.3014, 0.8247, 0.3093, 0.8593, 0.3143, 0.7858, 0.3592, 0.7752, 0.3546, 0.7873, 0.3241, 0.7959, 0.3592, 0.7752, 0.3933, 0.8076, 0.3858, 0.8107, 0.3546, 0.7873, 0.397, 0.8494, 0.3747, 0.8846, 0.3682, 0.8729, 0.3876, 0.8473, 0.3933, 0.8076, 0.397, 0.8494, 0.3876, 0.8473, 0.3858, 0.8107, 0.339, 0.8849, 0.3011, 0.8645, 0.3093, 0.8593, 0.3426, 0.8752, 0.3426, 0.8752, 0.3093, 0.8593, 0.3286, 0.8466, 0.3449, 0.8583, 0.3682, 0.8729, 0.3426, 0.8752, 0.3449, 0.8583, 0.3583, 0.8561, 0.3014, 0.8247, 0.3241, 0.7959, 0.3329, 0.8136, 0.3272, 0.8295, 0.3093, 0.8593, 0.3014, 0.8247, 0.3272, 0.8295, 0.3286, 0.8466, 0.3241, 0.7959, 0.3546, 0.7873, 0.3505, 0.808, 0.3329, 0.8136, 0.3546, 0.7873, 0.3858, 0.8107, 0.3667, 0.8229, 0.3505, 0.808, 0.3876, 0.8473, 0.3682, 0.8729, 0.3583, 0.8561, 0.3679, 0.8417, 0.3858, 0.8107, 0.3876, 0.8473, 0.3679, 0.8417, 0.3667, 0.8229, 0.4126, 0.3286, 0.4309, 0.3161, 0.4651, 0.3324, 0.4476, 0.3536, 0.39, 0.2422, 0.4121, 0.2574, 0.4005, 0.2805, 0.3887, 0.2704, 0.3505, 0.808, 0.3667, 0.8229, 0.3621, 0.8254, 0.3497, 0.8149, 0.3679, 0.8417, 0.3583, 0.8561, 0.3553, 0.8508, 0.3632, 0.8401, 0.3667, 0.8229, 0.3679, 0.8417, 0.3632, 0.8401, 0.3621, 0.8254, 0.3449, 0.8583, 0.3286, 0.8466, 0.333, 0.8437, 0.3453, 0.8526, 0.3583, 0.8561, 0.3449, 0.8583, 0.3453, 0.8526, 0.3553, 0.8508, 0.3272, 0.8295, 0.3329, 0.8136, 0.3365, 0.8184, 0.3318, 0.8308, 0.3286, 0.8466, 0.3272, 0.8295, 0.3318, 0.8308, 0.333, 0.8437, 0.3329, 0.8136, 0.3505, 0.808, 0.3497, 0.8149, 0.3365, 0.8184, 0.4169, 0.3705, 0.3911, 0.3681, 0.3882, 0.3775, 0.4147, 0.3777, 0.4147, 0.3777, 0.3882, 0.3775, 0.3815, 0.382, 0.4096, 0.3812, 0.4096, 0.3812, 0.3815, 0.382, 0.3749, 0.3791, 0.4046, 0.3789, 0.4046, 0.3789, 0.3749, 0.3791, 0.3722, 0.3704, 0.4026, 0.3723, 0.4026, 0.3723, 0.3722, 0.3704, 0.3751, 0.361, 0.4047, 0.3652, 0.4047, 0.3652, 0.3751, 0.361, 0.3818, 0.3565, 0.4099, 0.3617, 0.4099, 0.3617, 0.3818, 0.3565, 0.3884, 0.3594, 0.4149, 0.3639, 0.4149, 0.3639, 0.3884, 0.3594, 0.3911, 0.3681, 0.4169, 0.3705, 0.3751, 0.361, 0.3722, 0.3704, 0.3426, 0.3665, 0.3463, 0.3545, 0.3545, 0.3815, 0.3631, 0.3756, 0.3397, 0.3714, 0.3327, 0.3762, 0.3911, 0.3681, 0.3884, 0.3594, 0.3634, 0.3524, 0.3668, 0.3635, 0.3749, 0.3791, 0.3815, 0.382, 0.3545, 0.3815, 0.346, 0.3777, 0.3818, 0.3565, 0.3751, 0.361, 0.3463, 0.3545, 0.3549, 0.3486, 0.3882, 0.3775, 0.3911, 0.3681, 0.3668, 0.3635, 0.3631, 0.3756, 0.3722, 0.3704, 0.3749, 0.3791, 0.346, 0.3777, 0.3426, 0.3665, 0.3884, 0.3594, 0.3818, 0.3565, 0.3549, 0.3486, 0.3634, 0.3524, 0.3815, 0.382, 0.3882, 0.3775, 0.3631, 0.3756, 0.3545, 0.3815, 0.336, 0.3607, 0.3332, 0.3516, 0.2944, 0.3429, 0.2982, 0.3554, 0.3634, 0.3524, 0.3549, 0.3486, 0.333, 0.3495, 0.3399, 0.3525, 0.3463, 0.3545, 0.3426, 0.3665, 0.323, 0.364, 0.326, 0.3542, 0.346, 0.3777, 0.3545, 0.3815, 0.3327, 0.3762, 0.3257, 0.3731, 0.3631, 0.3756, 0.3668, 0.3635, 0.3427, 0.3616, 0.3397, 0.3714, 0.3668, 0.3635, 0.3634, 0.3524, 0.3399, 0.3525, 0.3427, 0.3616, 0.3549, 0.3486, 0.3463, 0.3545, 0.326, 0.3542, 0.333, 0.3495, 0.3426, 0.3665, 0.346, 0.3777, 0.3257, 0.3731, 0.323, 0.364, 0.2982, 0.3554, 0.2944, 0.3429, 0.2848, 0.3387, 0.2752, 0.3453, 0.2711, 0.3588, 0.2749, 0.3713, 0.2844, 0.3755, 0.2941, 0.3689, 0.3263, 0.3486, 0.3192, 0.3533, 0.2752, 0.3453, 0.2848, 0.3387, 0.3162, 0.3631, 0.319, 0.3722, 0.2749, 0.3713, 0.2711, 0.3588, 0.326, 0.3753, 0.333, 0.3705, 0.2941, 0.3689, 0.2844, 0.3755, 0.3332, 0.3516, 0.3263, 0.3486, 0.2848, 0.3387, 0.2944, 0.3429, 0.3192, 0.3533, 0.3162, 0.3631, 0.2711, 0.3588, 0.2752, 0.3453, 0.319, 0.3722, 0.326, 0.3753, 0.2844, 0.3755, 0.2749, 0.3713, 0.333, 0.3705, 0.336, 0.3607, 0.2982, 0.3554, 0.2941, 0.3689, 0.2778, 0.4722, 0.2799, 0.4624, 0.2776, 0.4619, 0.2755, 0.4717, 0.326, 0.3542, 0.323, 0.364, 0.3162, 0.3631, 0.3192, 0.3533, 0.323, 0.364, 0.3257, 0.3731, 0.319, 0.3722, 0.3162, 0.3631, 0.278, 0.4533, 0.2732, 0.4502, 0.2709, 0.4498, 0.2757, 0.4528, 0.273, 0.4769, 0.2778, 0.4722, 0.2755, 0.4717, 0.2707, 0.4765, 0.3257, 0.3731, 0.3293, 0.3758, 0.319, 0.3722, 0.3192, 0.3533, 0.3296, 0.349, 0.326, 0.3542, 0.2799, 0.4624, 0.278, 0.4533, 0.2757, 0.4528, 0.2776, 0.4619, 0.3828, 0.7304, 0.389, 0.7758, 0.3765, 0.762, 0.3733, 0.7256, 0.3745, 0.6039, 0.3854, 0.6967, 0.3754, 0.6945, 0.3654, 0.6213, 0.3183, 0.4999, 0.3745, 0.6039, 0.3654, 0.6213, 0.3091, 0.53, 0.389, 0.7758, 0.3681, 0.8883, 0.3461, 0.8568, 0.3765, 0.762, 0.3854, 0.6967, 0.3828, 0.7304, 0.3733, 0.7256, 0.3754, 0.6945, 0.3564, 0.196, 0.3708, 0.2155, 0.385, 0.2182, 0.3658, 0.1972, 0.3898, 0.268, 0.392, 0.2899, 0.4118, 0.2966, 0.4088, 0.2742, 0.3012, 0.322, 0.3043, 0.2918, 0.3012, 0.322, 0.3382, 0.1817, 0.3564, 0.196, 0.3658, 0.1972, 0.3817, 0.2371, 0.3876, 0.2532, 0.4057, 0.2589, 0.3973, 0.2413, 0.3658, 0.1972, 0.385, 0.2182, 0.3757, 0.2163, 0.3622, 0.1981, 0.4088, 0.2742, 0.4118, 0.2966, 0.3983, 0.2999, 0.3955, 0.2732, 0.3067, 0.3545, 0.3012, 0.322, 0.3012, 0.322, 0.3067, 0.3545, 0.3382, 0.1817, 0.3658, 0.1972, 0.3622, 0.1981, 0.3973, 0.2413, 0.4057, 0.2589, 0.3907, 0.2539, 0.3872, 0.2375, 0.3278, 0.3815, 0.3067, 0.3545, 0.3067, 0.3545, 0.3278, 0.3815, 0.4118, 0.2966, 0.392, 0.2899, 0.392, 0.2899, 0.4118, 0.2966, 0.348, 0.3854, 0.3278, 0.3815, 0.3278, 0.3815, 0.348, 0.3854, 0.3382, 0.1817, 0.3622, 0.1981, 0.3433, 0.1929, 0.3872, 0.2375, 0.3907, 0.2539, 0.3531, 0.251, 0.35, 0.2323, 0.392, 0.2899, 0.3888, 0.3242, 0.3888, 0.3242, 0.392, 0.2899, 0.3888, 0.3242, 0.3793, 0.3543, 0.3793, 0.3543, 0.3888, 0.3242, 0.3622, 0.1981, 0.3757, 0.2163, 0.348, 0.2119, 0.3433, 0.1929, 0.3955, 0.2732, 0.3983, 0.2999, 0.3489, 0.2992, 0.354, 0.2743, 0.3983, 0.2999, 0.4118, 0.2966, 0.4118, 0.2966, 0.3983, 0.2999, 0.3489, 0.2992, 0.3983, 0.2999, 0.3983, 0.2999, 0.3793, 0.3543, 0.365, 0.3758, 0.365, 0.3758, 0.3793, 0.3543, 0.3433, 0.1929, 0.348, 0.2119, 0.3168, 0.1986, 0.3222, 0.1889, 0.365, 0.3758, 0.348, 0.3854, 0.348, 0.3854, 0.365, 0.3758, 0.3382, 0.1817, 0.3433, 0.1929, 0.3222, 0.1889, 0.3415, 0.2058, 0.3099, 0.2218, 0.3089, 0.1944, 0.3757, 0.2163, 0.3872, 0.2375, 0.35, 0.2323, 0.348, 0.2119, 0.385, 0.2182, 0.3973, 0.2413, 0.3872, 0.2375, 0.3757, 0.2163, 0.3708, 0.2155, 0.3817, 0.2371, 0.3973, 0.2413, 0.385, 0.2182, 0.3934, 0.2628, 0.3955, 0.2732, 0.354, 0.2743, 0.3532, 0.2606, 0.4073, 0.2687, 0.4088, 0.2742, 0.3955, 0.2732, 0.3934, 0.2628, 0.3887, 0.263, 0.3898, 0.268, 0.4088, 0.2742, 0.4073, 0.2687, 0.3086, 0.2241, 0.3162, 0.2368, 0.3058, 0.2374, 0.3166, 0.2579, 0.3153, 0.2763, 0.307, 0.2719, 0.3095, 0.2543, 0.3177, 0.249, 0.3166, 0.2579, 0.3095, 0.2543, 0.3084, 0.2437, 0.3162, 0.2368, 0.3177, 0.249, 0.3084, 0.2437, 0.3058, 0.2374, 0.3099, 0.2218, 0.3415, 0.2058, 0.3396, 0.2284, 0.3876, 0.2532, 0.3887, 0.263, 0.4073, 0.2687, 0.4057, 0.2589, 0.4057, 0.2589, 0.4073, 0.2687, 0.3934, 0.2628, 0.3907, 0.2539, 0.3907, 0.2539, 0.3934, 0.2628, 0.3532, 0.2606, 0.3531, 0.251, 0.3531, 0.251, 0.3532, 0.2606, 0.3473, 0.2532, 0.3934, 0.2628, 0.3957, 0.2623, 0.3971, 0.2727, 0.3955, 0.2732, 0.413, 0.2657, 0.4066, 0.2597, 0.4128, 0.2555, 0.3934, 0.2628, 0.3907, 0.2539, 0.3925, 0.253, 0.3957, 0.2623, 0.3957, 0.2623, 0.4066, 0.2597, 0.4082, 0.2741, 0.3971, 0.2727, 0.4112, 0.3159, 0.3562, 0.3494, 0.3448, 0.3189, 0.4089, 0.2679, 0.3957, 0.2623, 0.3925, 0.253, 0.402, 0.2464, 0.4066, 0.2597, 0.4066, 0.2597, 0.413, 0.2657, 0.4082, 0.2741, 0.402, 0.2464, 0.4027, 0.2359, 0.4099, 0.2445, 0.4066, 0.2597, 0.402, 0.2464, 0.4099, 0.2445, 0.4128, 0.2555, 0.3925, 0.253, 0.3907, 0.2539, 0.3872, 0.2375, 0.3872, 0.2375, 0.3929, 0.2331, 0.402, 0.2464, 0.3925, 0.253, 0.4027, 0.2359, 0.402, 0.2464, 0.3929, 0.2331, 0.4089, 0.2679, 0.3448, 0.3189, 0.3293, 0.2902, 0.3857, 0.2268, 0.3857, 0.2268, 0.3293, 0.2902, 0.3108, 0.263, 0.3624, 0.1903, 0.3624, 0.1903, 0.3108, 0.263, 0.2879, 0.2339, 0.3341, 0.1656, 0.392, 0.2899, 0.3888, 0.3242, 0.4073, 0.3309, 0.4118, 0.2966, 0.3793, 0.3543, 0.365, 0.3758, 0.3729, 0.3786, 0.3936, 0.3594, 0.3888, 0.3242, 0.3793, 0.3543, 0.3936, 0.3594, 0.4073, 0.3309, 0.365, 0.3758, 0.348, 0.3854, 0.3729, 0.3786, 0.4073, 0.3309, 0.3936, 0.3594, 0.3833, 0.3626, 0.3937, 0.335, 0.3729, 0.3786, 0.348, 0.3854, 0.3645, 0.3808, 0.4118, 0.2966, 0.4073, 0.3309, 0.3937, 0.335, 0.3983, 0.2999, 0.3936, 0.3594, 0.3729, 0.3786, 0.3645, 0.3808, 0.3833, 0.3626, 0.3645, 0.3808, 0.348, 0.3854, 0.3447, 0.3814, 0.3983, 0.2999, 0.3937, 0.335, 0.3444, 0.334, 0.3489, 0.2992, 0.3833, 0.3626, 0.3645, 0.3808, 0.3447, 0.3814, 0.3412, 0.3639, 0.3937, 0.335, 0.3833, 0.3626, 0.3412, 0.3639, 0.3444, 0.334, 0.3489, 0.2992, 0.3444, 0.334, 0.3012, 0.322, 0.3043, 0.2918, 0.3143, 0.2918, 0.3304, 0.2952, 0.3412, 0.3639, 0.3447, 0.3814, 0.3278, 0.3815, 0.3067, 0.3545, 0.3444, 0.334, 0.3412, 0.3639, 0.3067, 0.3545, 0.3012, 0.322, 0.3447, 0.3814, 0.348, 0.3854, 0.3278, 0.3815, 0.9083, 0.0612, 0.9346, 0.07486, 0.9614, 0.08793, 0.9622, 0.09854, 0.9061, 0.07136, 0.9393, 0.2818, 0.9115, 0.335, 0.8953, 0.2907, 0.9064, 0.2221, 0.9603, 0.2027, 0.9393, 0.2818, 0.9064, 0.2221, 0.9144, 0.1504, 0.9115, 0.335, 0.8782, 0.3661, 0.8953, 0.2907, 0.9144, 0.1504, 0.9064, 0.2221, 0.8775, 0.2059, 0.8801, 0.1349, 0.8953, 0.2907, 0.8782, 0.3661, 0.8733, 0.2779, 0.8339, 0.1309, 0.7711, 0.166, 0.7684, 0.1569, 0.8342, 0.1182, 0.9064, 0.2221, 0.8953, 0.2907, 0.8733, 0.2779, 0.8775, 0.2059, 0.8733, 0.2779, 0.8782, 0.3661, 0.8497, 0.2949, 0.8832, 0.04809, 0.901, 0.05745, 0.9189, 0.06802, 0.9167, 0.07818, 0.8828, 0.0585, 0.8775, 0.2059, 0.8733, 0.2779, 0.8497, 0.2949, 0.8394, 0.2078, 0.8801, 0.1349, 0.8775, 0.2059, 0.8394, 0.2078, 0.8339, 0.1309, 0.8801, 0.1349, 0.8339, 0.1309, 0.8342, 0.1182, 0.8805, 0.1246, 0.8394, 0.2078, 0.8497, 0.2949, 0.836, 0.3506, 0.7881, 0.259, 0.8339, 0.1309, 0.8394, 0.2078, 0.7881, 0.259, 0.7711, 0.166, 0.8497, 0.2949, 0.8782, 0.3661, 0.836, 0.3506, 0.3162, 0.2368, 0.3415, 0.2322, 0.3365, 0.2448, 0.3271, 0.2466, 0.3271, 0.2466, 0.3222, 0.2542, 0.3177, 0.249, 0.3162, 0.2368, 0.3209, 0.2636, 0.3216, 0.281, 0.3153, 0.2763, 0.3166, 0.2579, 0.3222, 0.2542, 0.3209, 0.2636, 0.3166, 0.2579, 0.3177, 0.249, 0.3455, 0.5184, 0.3971, 0.5584, 0.4, 0.5616, 0.3522, 0.5246, 0.3727, 0.726, 0.3145, 0.7337, 0.3235, 0.7237, 0.3774, 0.7167, 0.4251, 0.5942, 0.4293, 0.6596, 0.4129, 0.6582, 0.4104, 0.5975, 0.3005, 0.5269, 0.3455, 0.5184, 0.3522, 0.5246, 0.3106, 0.5325, 0.2711, 0.6085, 0.2772, 0.5637, 0.289, 0.5665, 0.2854, 0.622, 0.4293, 0.6596, 0.3727, 0.726, 0.3774, 0.7167, 0.4129, 0.6582, 0.3971, 0.5584, 0.4251, 0.5942, 0.4104, 0.5975, 0.4, 0.5616, 0.2743, 0.6913, 0.2711, 0.6085, 0.2854, 0.622, 0.2974, 0.6844, 0.3145, 0.7337, 0.2743, 0.6913, 0.2974, 0.6844, 0.3235, 0.7237, 0.2772, 0.5637, 0.3005, 0.5269, 0.3106, 0.5325, 0.289, 0.5665, 0.5906, 0.302, 0.5793, 0.3035, 0.5836, 0.3005, 0.5937, 0.2991, 0.5766, 0.2635, 0.5853, 0.2618, 0.589, 0.2632, 0.5812, 0.2646, 0.5713, 0.2822, 0.5721, 0.2706, 0.5772, 0.271, 0.5765, 0.2814, 0.598, 0.2898, 0.5906, 0.302, 0.5937, 0.2991, 0.6004, 0.2882, 0.5953, 0.2696, 0.5975, 0.2771, 0.5999, 0.2768, 0.598, 0.2701, 0.5721, 0.2706, 0.5766, 0.2635, 0.5812, 0.2646, 0.5772, 0.271, 0.5738, 0.2952, 0.5713, 0.2822, 0.5765, 0.2814, 0.5782, 0.2906, 0.5793, 0.3035, 0.5738, 0.2952, 0.5782, 0.2906, 0.5836, 0.3005, 0.5975, 0.2771, 0.598, 0.2898, 0.6004, 0.2882, 0.5999, 0.2768, 0.5853, 0.2618, 0.5953, 0.2696, 0.598, 0.2701, 0.589, 0.2632, 0.6833, 0.3439, 0.6056, 0.3603, 0.6498, 0.2685, 0.6692, 0.2644, 0.7127, 0.2233, 0.7123, 0.2982, 0.6764, 0.253, 0.6765, 0.2343, 0.508, 0.1783, 0.552, 0.101, 0.6364, 0.2037, 0.6254, 0.2231, 0.5312, 0.3103, 0.5166, 0.2604, 0.6276, 0.2436, 0.6312, 0.256, 0.7123, 0.2982, 0.6833, 0.3439, 0.6692, 0.2644, 0.6764, 0.253, 0.691, 0.1585, 0.7127, 0.2233, 0.6765, 0.2343, 0.6716, 0.22, 0.6292, 0.09239, 0.691, 0.1585, 0.6716, 0.22, 0.6557, 0.2016, 0.5166, 0.2604, 0.508, 0.1783, 0.6254, 0.2231, 0.6276, 0.2436, 0.6056, 0.3603, 0.5312, 0.3103, 0.6312, 0.256, 0.6498, 0.2685, 0.552, 0.101, 0.6292, 0.09239, 0.6557, 0.2016, 0.6364, 0.2037, 0.5892, 0.672, 0.5428, 0.7844, 0.4561, 0.7853, 0.4109, 0.6827, 0.4003, 0.5149, 0.4235, 0.4014, 0.4534, 0.3355, 0.5469, 0.3306, 0.5815, 0.4421, 0.5897, 0.5317, 0.3489, 0.2992, 0.3422, 0.2882, 0.354, 0.2743, 0.3153, 0.2763, 0.3216, 0.281, 0.3143, 0.2918, 0.3304, 0.2952, 0.33, 0.2898, 0.3422, 0.2882, 0.3489, 0.2992, 0.307, 0.2719, 0.3153, 0.2763, 0.3143, 0.2918, 0.3043, 0.2918, 0.3415, 0.2322, 0.348, 0.2119, 0.35, 0.2323, 0.3365, 0.2448, 0.3415, 0.2322, 0.35, 0.2323, 0.3531, 0.251, 0.3473, 0.2532, 0.3415, 0.2322, 0.3162, 0.2368, 0.3086, 0.2241, 0.4149, 0.1465, 0.3952, 0.1605, 0.3389, 0.126, 0.3574, 0.09626, 0.4361, 0.1721, 0.4167, 0.1901, 0.3952, 0.1605, 0.4149, 0.1465, 0.4474, 0.2063, 0.424, 0.2117, 0.4167, 0.1901, 0.4361, 0.1721, 0.4474, 0.3155, 0.4166, 0.3155, 0.424, 0.2117, 0.4474, 0.2063, 0.3952, 0.1605, 0.3624, 0.1903, 0.3341, 0.1656, 0.3389, 0.126, 0.4167, 0.1901, 0.3857, 0.2268, 0.3624, 0.1903, 0.3952, 0.1605, 0.424, 0.2117, 0.4089, 0.2679, 0.3857, 0.2268, 0.4167, 0.1901, 0.4166, 0.3155, 0.4112, 0.3159, 0.4089, 0.2679, 0.424, 0.2117, 0.9622, 0.09854, 0.9523, 0.1886, 0.9038, 0.1317, 0.9061, 0.07136, 0.9167, 0.07818, 0.9143, 0.1385, 0.8805, 0.1246, 0.8828, 0.0585, 0.8828, 0.0585, 0.8805, 0.1246, 0.8342, 0.1182, 0.8361, 0.05952, 0.8361, 0.05952, 0.8342, 0.1182, 0.7684, 0.1569, 0.7633, 0.04828, 0.7653, 0.03716, 0.7827, 0.03952, 0.799, 0.04169, 0.8184, 0.04394, 0.8354, 0.04631, 0.8361, 0.05952, 0.7633, 0.04828, 0.9144, 0.1504, 0.8801, 0.1349, 0.8805, 0.1246, 0.9143, 0.1385, 0.8354, 0.04631, 0.8591, 0.04683, 0.8712, 0.04728, 0.8832, 0.04809, 0.8828, 0.0585, 0.8361, 0.05952, 0.9603, 0.2027, 0.9144, 0.1504, 0.9143, 0.1385, 0.9628, 0.1954, 0.284, 0.6598, 0.2675, 0.6462, 0.2735, 0.627, 0.3676, 0.6384, 0.3491, 0.6616, 0.3512, 0.6523, 0.3678, 0.5854, 0.4595, 0.6516, 0.4366, 0.6496, 0.4345, 0.6143, 0.4478, 0.6147, 0.3657, 0.6447, 0.3408, 0.6297, 0.3506, 0.6108, 0.3673, 0.629, 0.3807, 0.635, 0.3657, 0.6447, 0.3673, 0.629, 0.3838, 0.6089, 0.3764, 0.6708, 0.3632, 0.6706, 0.3644, 0.6598, 0.3779, 0.6602, 0.3632, 0.6706, 0.3375, 0.6703, 0.3311, 0.6488, 0.3644, 0.6598, 0.4787, 0.6546, 0.4481, 0.648, 0.4364, 0.6111, 0.4714, 0.6026, 0.4742, 0.6923, 0.4451, 0.6854, 0.4456, 0.6743, 0.4763, 0.6803, 0.4566, 0.689, 0.428, 0.6818, 0.4296, 0.6713, 0.457, 0.6779, 0.4366, 0.6496, 0.4157, 0.6416, 0.4158, 0.6054, 0.4345, 0.6143, 0.428, 0.6818, 0.4087, 0.6762, 0.4106, 0.6662, 0.4296, 0.6713, 0.4087, 0.6762, 0.3894, 0.6712, 0.3909, 0.6618, 0.4019, 0.6638, 0.4106, 0.6662, 0.3202, 0.664, 0.3018, 0.6511, 0.3055, 0.6341, 0.3191, 0.669, 0.298, 0.6679, 0.3018, 0.6511, 0.3202, 0.664, 0.2804, 0.6667, 0.2615, 0.6655, 0.2675, 0.6462, 0.284, 0.6598, 0.298, 0.6679, 0.2804, 0.6667, 0.284, 0.6598, 0.3018, 0.6511, 0.3018, 0.6511, 0.284, 0.6598, 0.3055, 0.6341, 0.3375, 0.6703, 0.3191, 0.669, 0.3202, 0.664, 0.3311, 0.6488, 0.3894, 0.6712, 0.3764, 0.6708, 0.3779, 0.6602, 0.3909, 0.6618, 0.3923, 0.6544, 0.3807, 0.635, 0.3838, 0.6089, 0.3938, 0.6463, 0.403, 0.6575, 0.4019, 0.6638, 0.3909, 0.6618, 0.3923, 0.6544, 0.3512, 0.6523, 0.3491, 0.6616, 0.3335, 0.657, 0.3357, 0.6452, 0.3909, 0.6618, 0.3779, 0.6602, 0.3807, 0.635, 0.3923, 0.6544, 0.4296, 0.6713, 0.4106, 0.6662, 0.4157, 0.6416, 0.4366, 0.6496, 0.4763, 0.6803, 0.4456, 0.6743, 0.4481, 0.648, 0.4787, 0.6546, 0.3779, 0.6602, 0.3644, 0.6598, 0.3657, 0.6447, 0.3807, 0.635, 0.3644, 0.6598, 0.3311, 0.6488, 0.3408, 0.6297, 0.3657, 0.6447, 0.457, 0.6779, 0.4296, 0.6713, 0.4366, 0.6496, 0.4595, 0.6516, 0.4106, 0.6662, 0.4019, 0.6638, 0.403, 0.6575, 0.4157, 0.6416, 0.4478, 0.6147, 0.4345, 0.6143, 0.429, 0.6001, 0.4437, 0.5992, 0.4345, 0.6143, 0.4158, 0.6054, 0.4136, 0.5919, 0.429, 0.6001, 0.4829, 0.6062, 0.4478, 0.6147, 0.4437, 0.5992, 0.4788, 0.5899, 0.4672, 0.3128, 0.421, 0.2876, 0.457, 0.2501, 0.3552, 0.3223, 0.421, 0.2876, 0.4442, 0.3737, 0.3727, 0.386, 0.3552, 0.3223, 0.327, 0.2704, 0.3807, 0.2131, 0.421, 0.2876, 0.421, 0.2876, 0.4672, 0.3128, 0.4442, 0.3737, 0.3807, 0.2131, 0.3767, 0.1458, 0.4292, 0.1869, 0.421, 0.2876, 0.3807, 0.2131, 0.4292, 0.1869, 0.457, 0.2501, 0.2795, 0.1841, 0.3127, 0.1458, 0.3807, 0.2131, 0.327, 0.2704, 0.3767, 0.1458, 0.3807, 0.2131, 0.3127, 0.1458, 0.4235, 0.3637, 0.4258, 0.3712, 0.4373, 0.3737, 0.4362, 0.3684, 0.3143, 0.2918, 0.3216, 0.281, 0.33, 0.2898, 0.3304, 0.2952, 0.4258, 0.3712, 0.4234, 0.3792, 0.436, 0.3793, 0.4373, 0.3737, 0.4146, 0.3818, 0.4105, 0.3808, 0.4163, 0.3817, 0.4206, 0.3822, 0.4147, 0.3634, 0.4181, 0.3613, 0.4264, 0.3674, 0.4214, 0.3691, 0.4102, 0.3692, 0.4155, 0.3717, 0.4107, 0.376, 0.4209, 0.3626, 0.4235, 0.3637, 0.4362, 0.3684, 0.4321, 0.368, 0.4179, 0.3829, 0.4261, 0.3827, 0.4269, 0.3825, 0.4525, 0.3734, 0.456, 0.3733, 0.4609, 0.3721, 0.4579, 0.3723, 0.4361, 0.3773, 0.4373, 0.3755, 0.4431, 0.3743, 0.4421, 0.3756, 0.4408, 0.3787, 0.4371, 0.3788, 0.443, 0.3766, 0.4462, 0.3765, 0.4569, 0.3748, 0.4558, 0.3765, 0.4608, 0.3744, 0.4617, 0.3732, 0.456, 0.3733, 0.4569, 0.3748, 0.4617, 0.3732, 0.4609, 0.3721, 0.4443, 0.3749, 0.448, 0.3741, 0.4534, 0.3734, 0.4505, 0.3739, 0.4371, 0.3788, 0.4361, 0.3773, 0.4421, 0.3756, 0.443, 0.3766, 0.4258, 0.3814, 0.4238, 0.3771, 0.4281, 0.3779, 0.4292, 0.3807, 0.4301, 0.3727, 0.4351, 0.3715, 0.4393, 0.3722, 0.4344, 0.3735, 0.4449, 0.3715, 0.446, 0.3744, 0.4503, 0.3752, 0.4492, 0.3723, 0.446, 0.3744, 0.4455, 0.379, 0.449, 0.3783, 0.4503, 0.3752, 0.4301, 0.3815, 0.4258, 0.3814, 0.4292, 0.3807, 0.4336, 0.3808, 0.4238, 0.3771, 0.4252, 0.374, 0.4294, 0.3747, 0.4281, 0.3779, 0.4408, 0.3715, 0.4449, 0.3715, 0.4492, 0.3723, 0.445, 0.3723, 0.4321, 0.368, 0.4362, 0.3684, 0.4449, 0.3715, 0.4408, 0.3715, 0.4155, 0.3717, 0.4252, 0.374, 0.4238, 0.3771, 0.4206, 0.3822, 0.4163, 0.3817, 0.4258, 0.3814, 0.4301, 0.3815, 0.4373, 0.3737, 0.436, 0.3793, 0.4455, 0.379, 0.446, 0.3744, 0.4362, 0.3684, 0.4373, 0.3737, 0.446, 0.3744, 0.4449, 0.3715, 0.4214, 0.3691, 0.4264, 0.3674, 0.4351, 0.3715, 0.4301, 0.3727, 0.4163, 0.3817, 0.4155, 0.3717, 0.4238, 0.3771, 0.4258, 0.3814, 0.4269, 0.3825, 0.4261, 0.3827, 0.4356, 0.3815, 0.4363, 0.3813, 0.4179, 0.3829, 0.4146, 0.3818, 0.4212, 0.3822, 0.4261, 0.3827, 0.4478, 0.3782, 0.4441, 0.3784, 0.4504, 0.3762, 0.4532, 0.376, 0.4356, 0.3815, 0.4307, 0.3815, 0.4341, 0.3808, 0.439, 0.3808, 0.4261, 0.3827, 0.4212, 0.3822, 0.4307, 0.3815, 0.4356, 0.3815, 0.4208, 0.3809, 0.4311, 0.381, 0.4321, 0.3807, 0.4321, 0.3807, 0.4311, 0.381, 0.4405, 0.3802, 0.4415, 0.38, 0.436, 0.3793, 0.4321, 0.3807, 0.4415, 0.38, 0.4455, 0.379, 0.4455, 0.379, 0.4415, 0.38, 0.445, 0.3793, 0.449, 0.3783, 0.4558, 0.3765, 0.4525, 0.3772, 0.458, 0.3749, 0.4608, 0.3744, 0.4234, 0.3792, 0.4208, 0.3809, 0.4321, 0.3807, 0.436, 0.3793, 0.4311, 0.381, 0.4269, 0.3825, 0.4363, 0.3813, 0.4405, 0.3802, 0.4405, 0.3802, 0.4363, 0.3813, 0.4398, 0.3806, 0.444, 0.3796, 0.4534, 0.3773, 0.45, 0.378, 0.4553, 0.376, 0.4582, 0.3755, 0.4208, 0.3809, 0.4179, 0.3829, 0.4269, 0.3825, 0.4311, 0.381, 0.4212, 0.3822, 0.4206, 0.3822, 0.4301, 0.3815, 0.4307, 0.3815, 0.4146, 0.3818, 0.4206, 0.3822, 0.4212, 0.3822, 0.4204, 0.3695, 0.4214, 0.3691, 0.4301, 0.3727, 0.4291, 0.373, 0.4147, 0.3634, 0.4214, 0.3691, 0.4204, 0.3695, 0.4102, 0.3692, 0.4147, 0.3634, 0.4204, 0.3695, 0.4155, 0.3717, 0.4373, 0.3755, 0.4406, 0.3749, 0.446, 0.3737, 0.4431, 0.3743, 0.4252, 0.374, 0.4291, 0.373, 0.4334, 0.3737, 0.4294, 0.3747, 0.4155, 0.3717, 0.4204, 0.3695, 0.4291, 0.373, 0.4252, 0.374, 0.4264, 0.3674, 0.4272, 0.3675, 0.4359, 0.3715, 0.4351, 0.3715, 0.4181, 0.3613, 0.4272, 0.3675, 0.4264, 0.3674, 0.4272, 0.3675, 0.4311, 0.3679, 0.4398, 0.3715, 0.4359, 0.3715, 0.4359, 0.3715, 0.4398, 0.3715, 0.4441, 0.3722, 0.4402, 0.3722, 0.4502, 0.3739, 0.4534, 0.3737, 0.4582, 0.3727, 0.4555, 0.3729, 0.4181, 0.3613, 0.4209, 0.3626, 0.4311, 0.3679, 0.4272, 0.3675, 0.4311, 0.3679, 0.4321, 0.368, 0.4408, 0.3715, 0.4398, 0.3715, 0.4209, 0.3626, 0.4321, 0.368, 0.4311, 0.3679, 0.4336, 0.3808, 0.4334, 0.3737, 0.4291, 0.373, 0.4301, 0.3815, 0.4366, 0.3798, 0.4364, 0.3748, 0.4334, 0.3737, 0.4336, 0.3808, 0.4341, 0.3808, 0.4307, 0.3815, 0.4301, 0.3727, 0.4344, 0.3735, 0.4387, 0.3796, 0.4341, 0.3808, 0.4344, 0.3735, 0.4389, 0.3747, 0.448, 0.3741, 0.4478, 0.3782, 0.4532, 0.376, 0.4534, 0.3734, 0.4351, 0.3715, 0.4356, 0.3815, 0.439, 0.3808, 0.4393, 0.3722, 0.4486, 0.3784, 0.4486, 0.3735, 0.4441, 0.3722, 0.444, 0.3796, 0.4448, 0.3792, 0.4398, 0.3806, 0.4402, 0.3722, 0.4451, 0.3736, 0.4482, 0.3783, 0.445, 0.3793, 0.445, 0.3723, 0.4482, 0.3733, 0.4301, 0.3815, 0.4291, 0.373, 0.4301, 0.3727, 0.4307, 0.3815, 0.4359, 0.3715, 0.4363, 0.3813, 0.4356, 0.3815, 0.4351, 0.3715, 0.4405, 0.3802, 0.4398, 0.3715, 0.4408, 0.3715, 0.4415, 0.38, 0.444, 0.3796, 0.4441, 0.3722, 0.4398, 0.3715, 0.4405, 0.3802, 0.4398, 0.3806, 0.4363, 0.3813, 0.4359, 0.3715, 0.4402, 0.3722, 0.4421, 0.3756, 0.4431, 0.3743, 0.446, 0.3737, 0.4462, 0.3765, 0.443, 0.3766, 0.4504, 0.3762, 0.4505, 0.3739, 0.4534, 0.3734, 0.4532, 0.376, 0.4553, 0.376, 0.4555, 0.3729, 0.4582, 0.3727, 0.4582, 0.3755, 0.4608, 0.3744, 0.458, 0.3749, 0.4579, 0.3723, 0.4609, 0.3721, 0.4617, 0.3732, 0.4102, 0.3692, 0.4105, 0.3808, 0.4046, 0.3789, 0.4026, 0.3723, 0.4102, 0.3692, 0.4026, 0.3723, 0.4047, 0.3652, 0.4099, 0.3617, 0.4147, 0.3634, 0.4102, 0.3692, 0.4047, 0.3652, 0.4147, 0.3634, 0.4099, 0.3617, 0.4181, 0.3613, 0.4209, 0.3626, 0.4181, 0.3613, 0.4099, 0.3617, 0.4235, 0.3637, 0.4209, 0.3626, 0.4099, 0.3617, 0.4149, 0.3639, 0.4149, 0.3639, 0.4169, 0.3705, 0.4258, 0.3712, 0.4235, 0.3637, 0.4234, 0.3792, 0.4258, 0.3712, 0.4169, 0.3705, 0.4147, 0.3777, 0.4147, 0.3777, 0.4096, 0.3812, 0.4208, 0.3809, 0.4234, 0.3792, 0.4096, 0.3812, 0.4046, 0.3789, 0.4105, 0.3808, 0.4146, 0.3818, 0.4146, 0.3818, 0.4179, 0.3829, 0.4096, 0.3812, 0.4208, 0.3809, 0.4096, 0.3812, 0.4179, 0.3829, 0.4553, 0.376, 0.45, 0.378, 0.4502, 0.3739, 0.4555, 0.3729, 0.45, 0.378, 0.4448, 0.3792, 0.4451, 0.3736, 0.4502, 0.3739, 0.4582, 0.3755, 0.4582, 0.3727, 0.4534, 0.3737, 0.4534, 0.3773, 0.4534, 0.3773, 0.4534, 0.3737, 0.4486, 0.3735, 0.4486, 0.3784, 0.4402, 0.3722, 0.4441, 0.3722, 0.4486, 0.3735, 0.4451, 0.3736, 0.4451, 0.3736, 0.4486, 0.3735, 0.4534, 0.3737, 0.4502, 0.3739, 0.444, 0.3796, 0.4398, 0.3806, 0.4448, 0.3792, 0.4486, 0.3784, 0.4486, 0.3784, 0.4448, 0.3792, 0.45, 0.378, 0.4534, 0.3773, 0.4393, 0.3722, 0.439, 0.3808, 0.4431, 0.3794, 0.4433, 0.3737, 0.4433, 0.3737, 0.4431, 0.3794, 0.4478, 0.3782, 0.448, 0.3741, 0.4504, 0.3762, 0.4441, 0.3784, 0.4443, 0.3749, 0.4505, 0.3739, 0.4441, 0.3784, 0.4387, 0.3796, 0.4389, 0.3747, 0.4443, 0.3749, 0.439, 0.3808, 0.4341, 0.3808, 0.4387, 0.3796, 0.4431, 0.3794, 0.4431, 0.3794, 0.4387, 0.3796, 0.4441, 0.3784, 0.4478, 0.3782, 0.4344, 0.3735, 0.4393, 0.3722, 0.4433, 0.3737, 0.4389, 0.3747, 0.4389, 0.3747, 0.4433, 0.3737, 0.448, 0.3741, 0.4443, 0.3749, 0.4462, 0.3765, 0.446, 0.3737, 0.4406, 0.3749, 0.4408, 0.3787, 0.4408, 0.3787, 0.4406, 0.3749, 0.4364, 0.3748, 0.4366, 0.3798, 0.4294, 0.3747, 0.4334, 0.3737, 0.4364, 0.3748, 0.4327, 0.3756, 0.4327, 0.3756, 0.4364, 0.3748, 0.4406, 0.3749, 0.4373, 0.3755, 0.4292, 0.3807, 0.4281, 0.3779, 0.4315, 0.3779, 0.4325, 0.3799, 0.4325, 0.3799, 0.4315, 0.3779, 0.4361, 0.3773, 0.4371, 0.3788, 0.4336, 0.3808, 0.4292, 0.3807, 0.4325, 0.3799, 0.4366, 0.3798, 0.4366, 0.3798, 0.4325, 0.3799, 0.4371, 0.3788, 0.4408, 0.3787, 0.4281, 0.3779, 0.4294, 0.3747, 0.4327, 0.3756, 0.4315, 0.3779, 0.4315, 0.3779, 0.4327, 0.3756, 0.4373, 0.3755, 0.4361, 0.3773, 0.458, 0.3749, 0.4525, 0.3772, 0.4525, 0.3734, 0.4579, 0.3723, 0.4525, 0.3772, 0.4482, 0.3783, 0.4482, 0.3733, 0.4525, 0.3734, 0.449, 0.3783, 0.445, 0.3793, 0.4482, 0.3783, 0.4519, 0.3775, 0.4519, 0.3775, 0.4482, 0.3783, 0.4525, 0.3772, 0.4558, 0.3765, 0.4492, 0.3723, 0.4503, 0.3752, 0.4531, 0.3752, 0.4521, 0.3732, 0.4521, 0.3732, 0.4531, 0.3752, 0.4569, 0.3748, 0.456, 0.3733, 0.4503, 0.3752, 0.449, 0.3783, 0.4519, 0.3775, 0.4531, 0.3752, 0.4531, 0.3752, 0.4519, 0.3775, 0.4558, 0.3765, 0.4569, 0.3748, 0.445, 0.3723, 0.4492, 0.3723, 0.4521, 0.3732, 0.4482, 0.3733, 0.4482, 0.3733, 0.4521, 0.3732, 0.456, 0.3733, 0.4525, 0.3734, 0.4105, 0.3808, 0.4102, 0.3692, 0.4107, 0.376, 0.4118, 0.3813, 0.4163, 0.3817, 0.4105, 0.3808, 0.4118, 0.3813, 0.4236, 0.3807, 0.4246, 0.3852, 0.4208, 0.3849, 0.4198, 0.3804, 0.4204, 0.3835, 0.4163, 0.3831, 0.4208, 0.3849, 0.4246, 0.3852, 0.4163, 0.3831, 0.4152, 0.3782, 0.4198, 0.3804, 0.4208, 0.3849, 0.4152, 0.3782, 0.4194, 0.3786, 0.4236, 0.3807, 0.4198, 0.3804, 0.4194, 0.3786, 0.4204, 0.3835, 0.4246, 0.3852, 0.4236, 0.3807, 0.4185, 0.3781, 0.4196, 0.3831, 0.4204, 0.3835, 0.4194, 0.3786, 0.4143, 0.3777, 0.4185, 0.3781, 0.4194, 0.3786, 0.4152, 0.3782, 0.4154, 0.3827, 0.4143, 0.3777, 0.4152, 0.3782, 0.4163, 0.3831, 0.4196, 0.3831, 0.4154, 0.3827, 0.4163, 0.3831, 0.4204, 0.3835, 0.4163, 0.3817, 0.4118, 0.3813, 0.4154, 0.3827, 0.4196, 0.3831, 0.4118, 0.3813, 0.4107, 0.376, 0.4143, 0.3777, 0.4154, 0.3827, 0.4107, 0.376, 0.4155, 0.3717, 0.4185, 0.3781, 0.4143, 0.3777, 0.4155, 0.3717, 0.4163, 0.3817, 0.4196, 0.3831, 0.4185, 0.3781, 0.955, 0.6641, 0.9465, 0.8787, 0.9326, 0.8997, 0.9351, 0.693, 0.9351, 0.693, 0.9326, 0.8997, 0.8772, 0.8734, 0.8792, 0.6478, 0.8792, 0.6478, 0.8772, 0.8734, 0.8393, 0.8058, 0.8169, 0.5801, 0.8866, 0.1756, 0.902, 0.2344, 0.877, 0.2199, 0.8606, 0.1573, 0.8606, 0.1573, 0.877, 0.2199, 0.8869, 0.2144, 0.8682, 0.1512, 0.79, 0.4864, 0.8173, 0.729, 0.846, 0.7648, 0.8459, 0.5317, 0.8459, 0.5317, 0.846, 0.7648, 0.9072, 0.8302, 0.9083, 0.5994, 0.9083, 0.5994, 0.9072, 0.8302, 0.9465, 0.8787, 0.955, 0.6641, 0.326, 0.311, 0.2939, 0.251, 0.3129, 0.08286, 0.3405, 0.1235, 0.356, 0.2567, 0.4138, 0.3191, 0.4162, 0.07969, 0.3665, 0.05187, 0.4335, 0.4015, 0.3838, 0.3733, 0.3903, 0.1513, 0.4331, 0.15, 0.2939, 0.251, 0.3063, 0.2285, 0.3237, 0.05318, 0.3129, 0.08286, 0.4138, 0.3191, 0.4459, 0.3791, 0.4438, 0.1203, 0.4162, 0.07969, 0.4459, 0.3791, 0.4335, 0.4015, 0.4331, 0.15, 0.4438, 0.1203, 0.3838, 0.3733, 0.326, 0.311, 0.3405, 0.1235, 0.3903, 0.1513, 0.3063, 0.2285, 0.356, 0.2567, 0.3665, 0.05187, 0.3237, 0.05318, 0.457, 0.5333, 0.4099, 0.5337, 0.355, 0.524, 0.3246, 0.5098, 0.3364, 0.4994, 0.3836, 0.499, 0.4385, 0.5087, 0.4689, 0.5229, 0.4618, 0.7354, 0.4349, 0.7227, 0.4238, 0.783, 0.4568, 0.7923, 0.3884, 0.7164, 0.4143, 0.734, 0.4149, 0.7864, 0.3831, 0.7689, 0.393, 0.7057, 0.3733, 0.6964, 0.3672, 0.7479, 0.3925, 0.7567, 0.4523, 0.7408, 0.4454, 0.8147, 0.4149, 0.7864, 0.8519, 0.1677, 0.8773, 0.1544, 0.9001, 0.1972, 0.8699, 0.2137, 0.4349, 0.7227, 0.393, 0.7057, 0.3925, 0.7567, 0.4349, 0.7227, 0.4143, 0.734, 0.4523, 0.7408, 0.4149, 0.7864, 0.8562, 0.1543, 0.8519, 0.1677, 0.8699, 0.2137, 0.8781, 0.1971, 0.8781, 0.1971, 0.8699, 0.2137, 0.9368, 0.3913, 0.9252, 0.3239, 0.3831, 0.7689, 0.4149, 0.7864, 0.4007, 0.8311, 0.3586, 0.9129, 0.3925, 0.7567, 0.3672, 0.7479, 0.3368, 0.8839, 0.3774, 0.8001, 0.8699, 0.2137, 0.9001, 0.1972, 0.9557, 0.3241, 0.9368, 0.3913, 0.4238, 0.783, 0.4349, 0.7227, 0.4349, 0.7227, 0.3925, 0.7567, 0.4454, 0.8147, 0.4523, 0.7408, 0.4618, 0.7354, 0.4568, 0.7923, 0.4358, 0.5923, 0.4356, 0.6626, 0.4677, 0.6795, 0.4712, 0.6133, 0.372, 0.5705, 0.3929, 0.645, 0.4356, 0.6626, 0.4358, 0.5923, 0.3173, 0.5607, 0.3546, 0.6332, 0.3929, 0.645, 0.372, 0.5705, 0.8172, 0.08654, 0.8606, 0.1573, 0.8682, 0.1512, 0.8309, 0.07869, 0.8527, 0.1075, 0.8866, 0.1756, 0.8606, 0.1573, 0.8172, 0.08654, 0.4028, 0.6113, 0.4157, 0.6752, 0.373, 0.6576, 0.339, 0.5895, 0.4575, 0.6211, 0.454, 0.687, 0.4157, 0.6752, 0.4028, 0.6113, 0.4712, 0.6133, 0.4677, 0.6795, 0.454, 0.687, 0.4575, 0.6211, 0.4349, 0.7227, 0.4238, 0.783, 0.4238, 0.783, 0.437, 0.725, 0.4149, 0.7864, 0.4454, 0.8147, 0.4454, 0.8147, 0.4126, 0.7852, 0.4238, 0.783, 0.3925, 0.7567, 0.3925, 0.7567, 0.4238, 0.783, 0.3672, 0.7479, 0.3925, 0.7567, 0.3925, 0.7567, 0.4007, 0.8311, 0.4149, 0.7864, 0.4126, 0.7852, 0.4023, 0.8355, 0.4454, 0.8147, 0.4568, 0.7923, 0.4563, 0.7924, 0.4454, 0.8147, 0.4568, 0.7923, 0.4238, 0.783, 0.4238, 0.783, 0.4563, 0.7924, 0.3925, 0.7567, 0.3774, 0.8001, 0.3783, 0.8038, 0.3925, 0.7567, 0.4149, 0.7864, 0.3831, 0.7689, 0.4126, 0.7852, 0.4238, 0.783, 0.3925, 0.7567, 0.3958, 0.762, 0.4158, 0.7786, 0.3672, 0.7479, 0.3925, 0.7567, 0.3958, 0.762, 0.38, 0.7565, 0.4126, 0.7852, 0.3831, 0.7689, 0.3907, 0.7706, 0.4081, 0.7802, 0.3171, 0.7057, 0.3171, 0.7057, 0.3171, 0.7057, 0.3171, 0.7057, -0.2287, -0.1501, -0.2287, -0.1501, -0.2287, -0.1501, -0.2287, -0.1501, 0.3171, 0.7057, 0.3171, 0.7057, 0.3171, 0.7057, 0.3171, 0.7057, 0.3831, 0.7689, 0.353, 0.7521, 0.3706, 0.7589, 0.3907, 0.7706, 0.4563, 0.7924, 0.4238, 0.783, 0.4158, 0.7786, 0.4351, 0.7847, 0.437, 0.725, 0.4238, 0.783, 0.4158, 0.7786, 0.4239, 0.7449, 0.353, 0.7521, 0.3672, 0.7479, 0.38, 0.7565, 0.3706, 0.7589, 0.3184, 0.34, 0.3178, 0.3469, 0.3197, 0.3475, 0.3203, 0.3406, 0.3197, 0.3475, 0.3181, 0.3445, 0.3203, 0.3406, 0.2693, 0.4572, 0.2735, 0.4571, 0.2734, 0.4605, 0.2691, 0.4606, 0.2629, 0.4562, 0.2647, 0.4568, 0.2646, 0.4602, 0.2627, 0.4596, 0.3183, 0.3411, 0.3203, 0.3406, 0.3181, 0.3445, 0.3197, 0.3475, 0.3179, 0.3479, 0.3181, 0.3445, 0.2647, 0.4568, 0.2693, 0.4572, 0.2691, 0.4606, 0.2646, 0.4602, 0.2647, 0.4558, 0.2629, 0.4562, 0.2627, 0.4596, 0.2645, 0.4592, 0.2822, 0.4628, 0.2803, 0.4537, 0.278, 0.4533, 0.2799, 0.4624, 0.333, 0.3495, 0.326, 0.3542, 0.3296, 0.349, 0.3263, 0.3486, 0.3296, 0.349, 0.3192, 0.3533, 0.2753, 0.4774, 0.2802, 0.4726, 0.2778, 0.4722, 0.273, 0.4769, 0.2803, 0.4537, 0.2755, 0.4506, 0.2732, 0.4502, 0.278, 0.4533, 0.319, 0.3722, 0.3293, 0.3758, 0.326, 0.3753, 0.3327, 0.3762, 0.3293, 0.3758, 0.3257, 0.3731, 0.2802, 0.4726, 0.2822, 0.4628, 0.2799, 0.4624, 0.2778, 0.4722, 0.3644, 0.3128, 0.3784, 0.3118, 0.3777, 0.3373, 0.3657, 0.3318, 0.3644, 0.3128, 0.3526, 0.2988, 0.3649, 0.3016, 0.3509, 0.2848, 0.3552, 0.2611, 0.3682, 0.274, 0.3608, 0.2905, 0.3685, 0.2466, 0.39, 0.2422, 0.3887, 0.2704, 0.3682, 0.274, 0.3552, 0.2611, 0.3685, 0.2466, 0.3682, 0.274, 0.9139, 0.2918, 0.9293, 0.2177, 0.9489, 0.2226, 0.931, 0.3141, 0.7725, 0.3689, 0.8766, 0.3309, 0.8855, 0.3686, 0.7766, 0.4104, 0.9293, 0.2177, 0.9303, 0.1728, 0.9505, 0.1668, 0.9489, 0.2226, 0.9303, 0.1728, 0.9109, 0.01882, 0.9323, 0.00933, 0.9505, 0.1668, 0.8766, 0.3309, 0.9139, 0.2918, 0.931, 0.3141, 0.8855, 0.3686, -0.2287, -0.1501, -0.2287, -0.1501, -0.2287, -0.1501, -0.2287, -0.1501, -0.2287, -0.1501, -0.2287, -0.1501, -0.2287, -0.1501, -0.2287, -0.1501, -0.2287, -0.1501, -0.2287, -0.1501, -0.2287, -0.1501, -0.2287, -0.1501, -0.2287, -0.1501, -0.2287, -0.1501, -0.2287, -0.1501, -0.2287, -0.1501, -0.2287, -0.1501, -0.2287, -0.1501, -0.2287, -0.1501, -0.2287, -0.1501, -0.2287, -0.1501, -0.2287, -0.1501, -0.2287, -0.1501, -0.2287, -0.1501, -0.2287, -0.1501, -0.2287, -0.1501, -0.2287, -0.1501, -0.2287, -0.1501, -0.2287, -0.1501, -0.2287, -0.1501, -0.2287, -0.1501, -0.2287, -0.1501, -0.2287, -0.1501, -0.2287, -0.1501, -0.2287, -0.1501, -0.2287, -0.1501, -0.2287, -0.1501, -0.2287, -0.1501, -0.2287, -0.1501, -0.2287, -0.1501, -0.2287, -0.1501, -0.2287, -0.1501, -0.2287, -0.1501, -0.2287, -0.1501, -0.2287, -0.1501, -0.2287, -0.1501, -0.2287, -0.1501, -0.2287, -0.1501, -0.2287, -0.1501, -0.2287, -0.1501, -0.2287, -0.1501, -0.2287, -0.1501, -0.2287, -0.1501, -0.2287, -0.1501, -0.2287, -0.1501, -0.2287, -0.1501, -0.2287, -0.1501, -0.2287, -0.1501, -0.2287, -0.1501, -0.2287, -0.1501, -0.2287, -0.1501, -0.2287, -0.1501, -0.2287, -0.1501, -0.2287, -0.1501, -0.2287, -0.1501, -0.2287, -0.1501, -0.2287, -0.1501, -0.2287, -0.1501, -0.2287, -0.1501, -0.2287, -0.1501, -0.2287, -0.1501, -0.2287, -0.1501, -0.2287, -0.1501, -0.2287, -0.1501, -0.2287, -0.1501, -0.2287, -0.1501, -0.2287, -0.1501, -0.2287, -0.1501, -0.2287, -0.1501, -0.2287, -0.1501, -0.2287, -0.1501, -0.2287, -0.1501, -0.2287, -0.1501])
me_cylinder.materials.append(mat_material)
me_cylinder.materials.append(mat_material_001)
me_cylinder.materials.append(mat_material_002)
me_cylinder.materials.append(mat_material_003)
me_cylinder.use_remesh_preserve_volume = False
me_cylinder.use_remesh_preserve_attributes = False
me_cylinder.use_mirror_vertex_groups = False
me_cylinder.update()
arm_armature = bpy.data.armatures.new('Armature')  # bones are not reproduced

# ---- objects
ob_lamp_003 = bpy.data.objects.new('Lamp.003', light_lamp_003)
ob_lamp_002 = bpy.data.objects.new('Lamp.002', light_lamp_002)
ob_lamp_001 = bpy.data.objects.new('Lamp.001', light_lamp_001)
ob_cylinder = bpy.data.objects.new('Cylinder', me_cylinder)
ob_lamp = bpy.data.objects.new('Lamp', light_lamp)
ob_camera = bpy.data.objects.new('Camera', cam_camera)
ob_armature = bpy.data.objects.new('Armature', arm_armature)

# ---- transforms, parenting, visibility, modifiers, constraints
ob_lamp_003.location = (4.076, 9.761, 5.904)
ob_lamp_003.rotation_euler = (0.6503, 0.05522, 1.866)
ob_lamp_003.lock_rotations_4d = False
ob_lamp_003.empty_display_type = 'ARROWS'
ob_lamp_003.color = (0.0, 0.0, 0.0, 0.0)
ob_lamp_003.lineart.crease_threshold = 0.0
ob_lamp_002.location = (-6.435, 7.315, 5.904)
ob_lamp_002.rotation_euler = (0.6503, 0.05522, 1.866)
ob_lamp_002.lock_rotations_4d = False
ob_lamp_002.empty_display_type = 'ARROWS'
ob_lamp_002.color = (0.0, 0.0, 0.0, 0.0)
ob_lamp_002.lineart.crease_threshold = 0.0
ob_lamp_001.location = (-6.435, -7.928, 5.904)
ob_lamp_001.rotation_euler = (0.6503, 0.05522, 1.866)
ob_lamp_001.lock_rotations_4d = False
ob_lamp_001.empty_display_type = 'ARROWS'
ob_lamp_001.color = (0.0, 0.0, 0.0, 0.0)
ob_lamp_001.lineart.crease_threshold = 0.0
ob_cylinder.parent = ob_armature
ob_cylinder.matrix_parent_inverse = Matrix(((1.0, 0.0, 0.0, 0.4666), (0.0, 1.0, 0.0, 0.1156), (0.0, 0.0, 1.0, 0.6053), (0.0, 0.0, 0.0, 1.0)))
ob_cylinder.location = (-0.4388, 3.245, -6.779)
ob_cylinder.lineart.crease_threshold = 0.0
_vg = ob_cylinder.vertex_groups.new(name='Bone')
for _i, _w in zip([70, 71, 72, 73, 74, 75, 76, 77, 78, 79, 95, 96, 97, 98, 99, 113, 114, 116, 117, 118, 653], [1.0, 1.0, 1.0, 1.0, 1.0, 1.0, 1.0, 1.0, 1.0, 1.0, 1.0, 1.0, 1.0, 1.0, 1.0, 1.0, 1.0, 1.0, 0.4127, 0.5592, 0.4125]): _vg.add([_i], _w, 'REPLACE')
_vg = ob_cylinder.vertex_groups.new(name='Bone.001')
_vg.add([71, 73, 75, 77, 79, 80, 81, 82, 83, 84, 85, 86, 87, 88, 89, 90, 91, 92, 93, 94, 100, 101, 102, 103, 104, 105, 106, 107, 108, 109, 110, 111, 112, 114, 115, 117, 118, 119, 120, 121, 154, 210, 211, 212, 213, 214, 215, 264, 276, 278, 280, 282, 366, 367, 368, 369, 370, 371, 372, 373, 374, 375, 649, 650, 651, 652, 653, 654], 1.0, 'REPLACE')
_vg = ob_cylinder.vertex_groups.new(name='Bone.004')
_vg = ob_cylinder.vertex_groups.new(name='Bone.002')
_vg.add([275, 277, 279, 281, 283, 371, 372, 373, 374, 375], 1.0, 'REPLACE')
_vg = ob_cylinder.vertex_groups.new(name='Bone.003')
_vg.add([216, 217, 218, 219, 220, 221, 222, 223, 224, 225, 226, 227, 228, 229, 230, 231, 232, 233, 234, 235, 236, 237, 238, 239, 240, 241, 242, 243, 244, 245, 246, 247, 248, 249, 250, 251, 252, 253, 254, 255, 256, 257, 258, 259, 260, 261, 262, 263, 265, 266, 267, 268, 269, 270, 271, 272, 273, 274, 284, 285, 286, 287, 288, 289, 290, 291, 292, 293, 294, 295, 296, 297, 298, 299, 300, 301, 302, 303, 304, 305, 306, 307, 308, 309, 310, 311, 312, 313, 314, 315, 316, 317, 318, 319, 320, 321, 322, 323, 324, 325, 326, 327, 328, 329, 330, 331, 332, 333, 334, 335, 336, 337, 338, 339, 340, 341, 342, 343, 344, 345, 346, 347, 348, 349, 350, 351, 352, 353, 354, 355, 356, 357, 358, 359, 360, 361, 362, 363, 364, 365, 376, 377, 378, 379, 380, 381, 382, 383, 384, 385, 386, 387, 388, 389, 390, 391, 392, 393, 394, 395, 396, 397, 398, 399, 400, 401, 402, 403, 404, 405, 406, 407, 408, 409, 410, 411, 412, 413, 414, 415, 416, 417, 418, 419, 420, 421, 422, 423, 424, 425, 426, 427, 428, 429, 430, 431, 432, 433, 434, 435, 436, 437, 438, 439, 440, 441], 1.0, 'REPLACE')
_vg = ob_cylinder.vertex_groups.new(name='eye.l')
_vg.add([352, 353, 354, 355, 356, 357, 358, 359, 360, 361], 1.0, 'REPLACE')
_vg = ob_cylinder.vertex_groups.new(name='eye.r')
_vg = ob_cylinder.vertex_groups.new(name='arm.l')
for _i, _w in zip([80, 81, 82, 83, 84, 85, 86, 87, 88, 89, 90, 91, 92, 93, 94, 100, 101, 102, 103, 104, 105, 106, 107, 108, 109, 110, 111, 112, 115, 117, 118, 119, 120, 121, 154, 210, 211, 212, 213, 214, 215, 649, 650, 651, 652, 653, 654], [1.0, 1.0, 1.0, 1.0, 1.0, 1.0, 1.0, 1.0, 1.0, 1.0, 1.0, 1.0, 1.0, 1.0, 1.0, 1.0, 1.0, 1.0, 1.0, 1.0, 1.0, 1.0, 1.0, 1.0, 1.0, 1.0, 1.0, 1.0, 1.0, 0.5873, 0.4408, 1.0, 1.0, 1.0, 1.0, 1.0, 1.0, 1.0, 1.0, 1.0, 1.0, 1.0, 1.0, 1.0, 1.0, 0.5875, 1.0]): _vg.add([_i], _w, 'REPLACE')
_vg = ob_cylinder.vertex_groups.new(name='arm.l.001')
for _i, _w in zip([81, 82, 86, 87, 106, 107, 110, 115, 117, 118, 119, 120, 121, 122, 123, 124, 125, 126, 127, 128, 129, 130, 131, 132, 133, 134, 135, 136, 137, 138, 139, 140, 141, 142, 143, 144, 145, 146, 147, 148, 149, 150, 151, 152, 153, 154, 155, 156, 157, 158, 159, 160, 161, 162, 194, 195, 196, 197, 198, 199, 200, 201, 202, 203, 204, 205, 206, 207, 208, 209, 644, 645, 646, 647, 648, 649, 650, 651, 652, 653, 654], [1.0, 1.0, 1.0, 1.0, 1.0, 1.0, 1.0, 1.0, 0.5873, 0.4408, 0.364, 0.7088, 0.5669, 1.0, 1.0, 1.0, 1.0, 1.0, 1.0, 1.0, 1.0, 1.0, 1.0, 1.0, 1.0, 1.0, 1.0, 1.0, 1.0, 1.0, 1.0, 1.0, 1.0, 1.0, 1.0, 1.0, 1.0, 1.0, 1.0, 1.0, 1.0, 1.0, 1.0, 1.0, 1.0, 0.6076, 1.0, 1.0, 1.0, 1.0, 1.0, 1.0, 1.0, 1.0, 1.0, 1.0, 1.0, 1.0, 1.0, 1.0, 1.0, 1.0, 1.0, 1.0, 1.0, 1.0, 1.0, 1.0, 1.0, 1.0, 1.0, 1.0, 1.0, 1.0, 1.0, 0.4329, 0.3231, 0.5832, 0.4772, 0.5875, 0.4457]): _vg.add([_i], _w, 'REPLACE')
_vg = ob_cylinder.vertex_groups.new(name='arm.l.002')
_vg.add([163, 164, 165, 166, 167, 168, 169, 170, 171, 172, 173, 174, 175, 176, 177, 178, 179, 180, 181, 182, 183, 184, 185, 186, 187, 188, 189, 190, 191, 192, 193, 204, 206, 207, 442, 443, 444, 445, 446, 447, 448, 449, 450, 451, 452, 453, 454, 455, 456, 457, 458, 459, 460, 461, 462, 463, 464, 465, 466, 467, 468, 469, 470, 471, 472, 473, 474, 475, 476, 477, 478, 479, 480, 481, 482, 483, 484, 485, 486, 487, 488, 489, 490, 491, 492, 493, 494, 495, 496, 497, 498, 499, 500, 501, 502, 503, 504, 505, 506, 507, 508, 509, 510, 511, 512, 513, 514, 515, 516, 517, 518, 519, 520, 521, 522, 523, 524, 525, 526, 527, 528, 529, 530, 531, 532, 533, 534, 535, 536, 537, 538, 539, 540, 541, 542, 543, 544, 545, 546, 547, 548, 549, 550, 551, 552, 553, 554, 555, 556, 557, 558, 559, 560, 561, 562, 563, 564, 565, 566, 567, 568, 569, 570, 571, 572, 573, 574, 644, 645, 646, 647, 648], 1.0, 'REPLACE')
_vg = ob_cylinder.vertex_groups.new(name='arm.r')
_vg = ob_cylinder.vertex_groups.new(name='arm.r.001')
_vg = ob_cylinder.vertex_groups.new(name='arm.r.002')
_vg = ob_cylinder.vertex_groups.new(name='Hip.l')
_vg.add([49, 51, 53, 55, 57, 59, 61, 63, 64, 65, 66, 67, 68, 69, 655, 656, 657, 658, 659, 660], 1.0, 'REPLACE')
_vg = ob_cylinder.vertex_groups.new(name='Hip.l.001')
_vg.add([24, 25, 26, 27, 28, 29, 30, 31, 32, 33, 34, 35, 36, 37, 38, 39, 40, 41, 42, 43, 44, 45, 46, 47, 48, 49, 50, 51, 52, 53, 54, 55, 56, 57, 58, 59, 60, 61, 62, 63, 639, 640, 641, 642, 643, 655, 656, 657, 658], 1.0, 'REPLACE')
_vg = ob_cylinder.vertex_groups.new(name='Hip.l.002')
_vg.add([0, 1, 2, 3, 4, 5, 6, 7, 8, 9, 10, 11, 12, 13, 14, 15, 16, 17, 18, 19, 20, 21, 22, 23, 24, 25, 31, 639, 640, 641, 642, 643], 1.0, 'REPLACE')
_vg = ob_cylinder.vertex_groups.new(name='Hip.l.003')
for _i, _w in zip([0, 1, 2, 3, 4, 5, 6, 7, 8, 9, 10, 11, 12, 13, 14, 15, 16, 17, 18, 19, 20, 21, 22, 23, 24, 25, 31, 575, 576, 577, 578, 579, 580, 581, 582, 583, 584, 585, 586, 587, 588, 589, 590, 591, 592, 593, 594, 595, 596, 597, 598, 599, 600, 601, 602, 603, 604, 605, 606, 607, 608, 609, 610, 611, 612, 613, 614, 615, 616, 617, 618, 619, 620, 621, 622, 623, 624, 625, 626, 627, 628, 629, 630, 631, 632, 633, 634, 635, 636, 637, 638, 639, 640, 641, 642, 643, 661, 662, 663, 664, 665, 666, 667, 668, 669, 670, 671, 672, 673, 674, 675, 676, 677, 678, 679, 680], [1.0, 1.0, 1.0, 1.0, 1.0, 1.0, 1.0, 1.0, 1.0, 1.0, 1.0, 1.0, 1.0, 1.0, 1.0, 1.0, 1.0, 1.0, 1.0, 1.0, 1.0, 1.0, 1.0, 1.0, 1.0, 1.0, 1.0, 1.0, 1.0, 1.0, 1.0, 1.0, 1.0, 1.0, 1.0, 1.0, 1.0, 1.0, 1.0, 1.0, 1.0, 1.0, 1.0, 1.0, 1.0, 1.0, 1.0, 1.0, 1.0, 1.0, 1.0, 1.0, 1.0, 1.0, 1.0, 1.0, 1.0, 1.0, 1.0, 1.0, 1.0, 1.0, 1.0, 1.0, 1.0, 1.0, 1.0, 1.0, 1.0, 1.0, 1.0, 1.0, 1.0, 1.0, 1.0, 1.0, 1.0, 1.0, 1.0, 1.0, 1.0, 1.0, 1.0, 1.0, 1.0, 1.0, 1.0, 1.0, 1.0, 1.0, 1.0, 1.0, 1.0, 1.0, 1.0, 1.0, 0.0, 1.0, 1.0, 1.0, 7.153e-07, 1.0, 1.0, 1.0, 1.0, 1.0, 1.0, 0.0, 1.0, 1.0, 1.0, 1.0, 1.0, 1.0, 1.0, 1.0]): _vg.add([_i], _w, 'REPLACE')
_vg = ob_cylinder.vertex_groups.new(name='Hip.r')
_vg = ob_cylinder.vertex_groups.new(name='Hip.r.001')
_vg = ob_cylinder.vertex_groups.new(name='Hip.r.002')
_vg = ob_cylinder.vertex_groups.new(name='Hip.r.003')
_m = ob_cylinder.modifiers.new('Mirror', 'MIRROR')
_m.use_clip = True
_m = ob_cylinder.modifiers.new('Armature', 'ARMATURE')
_m.object = ob_armature
ob_lamp.location = (4.076, -7.928, 5.904)
ob_lamp.rotation_euler = (0.6503, 0.05522, 1.866)
ob_lamp.lock_rotations_4d = False
ob_lamp.empty_display_type = 'ARROWS'
ob_lamp.color = (0.0, 0.0, 0.0, 0.0)
ob_lamp.lineart.crease_threshold = 0.0
ob_camera.location = (7.481, -6.508, 5.344)
ob_camera.rotation_euler = (1.109, 0.0, 0.8149)
ob_camera.lock_rotations_4d = False
ob_camera.empty_display_type = 'ARROWS'
ob_camera.color = (0.0, 0.0, 0.0, 0.0)
ob_camera.display_type = 'WIRE'
ob_camera.lineart.crease_threshold = 0.0
ob_armature.location = (-0.3067, -0.1206, -0.7052)
ob_armature.rotation_euler = (0.001006, 0.008858, -0.0006207)
ob_armature.show_in_front = True
ob_armature.lineart.crease_threshold = 0.0

# ---- collection membership
col_collection_1.objects.link(ob_lamp_003)
col_collection_1.objects.link(ob_lamp_002)
col_collection_1.objects.link(ob_lamp_001)
col_collection_1.objects.link(ob_cylinder)
col_collection_1.objects.link(ob_lamp)
col_collection_1.objects.link(ob_camera)
col_collection_5.objects.link(ob_armature)

# ---- scene / render settings (as saved in the file)
scene.camera = ob_camera
scene.frame_start = 1; scene.frame_end = 1761; scene.frame_set(0)
scene.render.engine = 'BLENDER_EEVEE_NEXT'
scene.render.resolution_percentage = 50
scene.render.dither_intensity = 0.0
scene.cycles.use_denoising = False
scene.cycles.samples = 128
scene.cycles.sampling_pattern = 'TABULATED_SOBOL'
scene.cycles.light_sampling_threshold = 0.0
scene.cycles.use_adaptive_sampling = False
scene.cycles.use_light_tree = False
scene.cycles.blur_glossy = 0.0
scene.cycles.sample_clamp_indirect = 0.0
scene.view_settings.view_transform = 'Standard'
bpy.context.view_layer.update()
